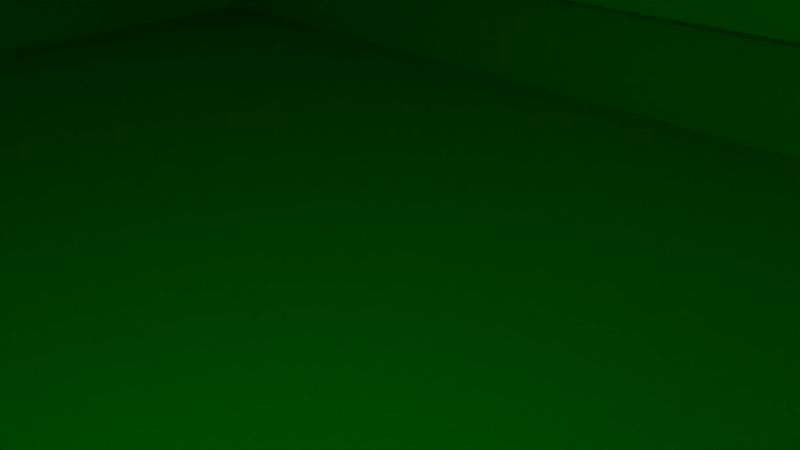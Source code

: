 # Source: contenedor1.blend  (saved by Blender 2.72.0; exported with 4.5.12 LTS)
import bpy
from mathutils import Matrix  # noqa: F401  (used for matrix-valued properties, if any)

bpy.ops.wm.read_factory_settings(use_empty=True)
scene = bpy.context.scene
scene.name = 'Scene'

# ---- collections
col_collection_1 = bpy.data.collections.new('Collection 1'); scene.collection.children.link(col_collection_1)

# ---- materials (node trees are filled in below, after node groups)
mat_material_001 = bpy.data.materials.new('Material.001')
mat_material_001.alpha_threshold = 0.0
mat_material_001.use_transparent_shadow = False
mat_material_001.roughness = 0.5
mat_material_001.specular_intensity = 0.1667
mat_material_001.line_color = (0.0, 0.0, 0.0, 1.0)
mat_material = bpy.data.materials.new('Material')
mat_material.alpha_threshold = 0.0
mat_material.use_transparent_shadow = False
mat_material.diffuse_color = (0.0, 0.8, 0.005141, 1.0)
mat_material.specular_color = (0.02359, 1.0, 0.0)
mat_material.roughness = 0.5
mat_material.specular_intensity = 0.1085
mat_material.line_color = (0.0, 0.0, 0.0, 1.0)
mat_material_003 = bpy.data.materials.new('Material.003')
mat_material_003.alpha_threshold = 0.0
mat_material_003.use_transparent_shadow = False
mat_material_003.roughness = 0.5
mat_material_003.specular_intensity = 0.1349
mat_material_003.line_color = (0.0, 0.0, 0.0, 1.0)
mat_material_004 = bpy.data.materials.new('Material.004')
mat_material_004.alpha_threshold = 0.0
mat_material_004.use_transparent_shadow = False
mat_material_004.roughness = 0.5
mat_material_004.specular_intensity = 0.0
mat_material_004.line_color = (0.0, 0.0, 0.0, 1.0)
mat_material_002 = bpy.data.materials.new('Material.002')
mat_material_002.alpha_threshold = 0.0
mat_material_002.use_transparent_shadow = False
mat_material_002.roughness = 0.5
mat_material_002.specular_intensity = 0.1032
mat_material_002.line_color = (0.0, 0.0, 0.0, 1.0)

# ---- material node trees

# ---- world
world_world = bpy.data.worlds.new('World'); scene.world = world_world
world_world.color = (0.05088, 0.05088, 0.05088)
world_world.use_sun_shadow = False
world_world.sun_shadow_jitter_overblur = 0.0
world_world.cycles.sampling_method = 'MANUAL'
world_world.cycles.sample_map_resolution = 256

# ---- cameras
cam_camera = bpy.data.cameras.new('Camera')
cam_camera.clip_end = 100.0
cam_camera.lens = 35.0
cam_camera.sensor_width = 32.0
cam_camera.sensor_height = 18.0
cam_camera.ortho_scale = 7.314
cam_camera.dof.focus_distance = 0.0
cam_camera.dof.aperture_fstop = 128.0

# ---- lights
light_point_006 = bpy.data.lights.new('Point.006', 'POINT')
light_point_006.transmission_factor = 0.0
light_point_006.energy = 100.0
light_point_006.shadow_buffer_clip_start = 0.5
light_point_006.shadow_soft_size = 0.1
light_point_006.shadow_maximum_resolution = 0.006
light_point_006.use_absolute_resolution = True
light_point_006.cycles.use_multiple_importance_sampling = False
light_point_005 = bpy.data.lights.new('Point.005', 'POINT')
light_point_005.transmission_factor = 0.0
light_point_005.energy = 100.0
light_point_005.shadow_buffer_clip_start = 0.5
light_point_005.shadow_soft_size = 0.1
light_point_005.shadow_maximum_resolution = 0.006
light_point_005.use_absolute_resolution = True
light_point_005.cycles.use_multiple_importance_sampling = False
light_point_004 = bpy.data.lights.new('Point.004', 'POINT')
light_point_004.transmission_factor = 0.0
light_point_004.energy = 100.0
light_point_004.shadow_buffer_clip_start = 0.5
light_point_004.shadow_soft_size = 0.1
light_point_004.shadow_maximum_resolution = 0.006
light_point_004.use_absolute_resolution = True
light_point_004.cycles.use_multiple_importance_sampling = False
light_point_003 = bpy.data.lights.new('Point.003', 'POINT')
light_point_003.transmission_factor = 0.0
light_point_003.energy = 100.0
light_point_003.shadow_buffer_clip_start = 0.5
light_point_003.shadow_soft_size = 0.1
light_point_003.shadow_maximum_resolution = 0.006
light_point_003.use_absolute_resolution = True
light_point_003.cycles.use_multiple_importance_sampling = False
light_point_002 = bpy.data.lights.new('Point.002', 'POINT')
light_point_002.transmission_factor = 0.0
light_point_002.energy = 100.0
light_point_002.shadow_buffer_clip_start = 0.5
light_point_002.shadow_soft_size = 0.1
light_point_002.shadow_maximum_resolution = 0.006
light_point_002.use_absolute_resolution = True
light_point_002.cycles.use_multiple_importance_sampling = False
light_point_001 = bpy.data.lights.new('Point.001', 'POINT')
light_point_001.transmission_factor = 0.0
light_point_001.energy = 100.0
light_point_001.shadow_buffer_clip_start = 0.5
light_point_001.shadow_soft_size = 0.1
light_point_001.shadow_maximum_resolution = 0.006
light_point_001.use_absolute_resolution = True
light_point_001.cycles.use_multiple_importance_sampling = False
light_point = bpy.data.lights.new('Point', 'POINT')
light_point.transmission_factor = 0.0
light_point.energy = 100.0
light_point.shadow_buffer_clip_start = 0.5
light_point.shadow_soft_size = 0.1
light_point.shadow_maximum_resolution = 0.006
light_point.use_absolute_resolution = True
light_point.cycles.use_multiple_importance_sampling = False
light_lamp = bpy.data.lights.new('Lamp', 'POINT')
light_lamp.transmission_factor = 0.0
light_lamp.cutoff_distance = 30.0
light_lamp.energy = 100.0
light_lamp.shadow_buffer_clip_start = 1.001
light_lamp.shadow_soft_size = 0.1
light_lamp.shadow_maximum_resolution = 0.006
light_lamp.use_absolute_resolution = True
light_lamp.cycles.use_multiple_importance_sampling = False

# ---- meshes
me_cube_000 = bpy.data.meshes.new('Cube.000')
me_cube_000.from_pydata([(-13.83, -9.916, 0.115), (-13.83, 9.686, 0.115), (13.83, 9.686, 0.115), (13.83, -9.916, 0.115), (-1.554e-08, 9.686, 0.115), (-1.554e-08, -9.916, 0.115), (-13.83, -9.913, -5.336), (-13.83, 8.888, -5.336), (13.83, 8.888, -5.336), (13.83, -9.913, -5.336), (-1.554e-08, 8.888, -5.336), (-6.914, 9.686, 0.115), (6.914, 9.686, 0.115), (-1.554e-08, -9.913, -5.336), (6.914, -9.916, 0.115), (-6.914, -9.916, 0.115), (6.914, 8.888, -5.336), (-6.914, -9.913, -5.336), (-6.914, 8.888, -5.336), (6.914, -9.913, -5.336), (-13.83, -11.14, 0.114), (-13.83, 10.9, 0.09884), (13.83, 10.9, 0.09884), (13.83, -11.14, 0.114), (-1.554e-08, 10.9, 0.09884), (-1.554e-08, -11.14, 0.114), (-13.83, -11.14, -5.337), (-13.83, 10.1, -5.352), (13.83, 10.1, -5.352), (13.83, -11.14, -5.337), (-1.554e-08, 10.1, -5.352), (-6.914, 10.9, 0.09884), (6.914, 10.9, 0.09884), (-1.554e-08, -11.14, -5.337), (6.914, -11.14, 0.114), (-6.914, -11.14, 0.114), (6.914, 10.1, -5.352), (-6.914, -11.14, -5.337), (-6.914, 10.1, -5.352), (6.914, -11.14, -5.337), (-13.83, -9.908, -12.95), (-13.83, 7.774, -12.95), (13.83, 7.774, -12.95), (13.83, -9.908, -12.95), (-13.83, -9.385, 11.02), (-13.83, 10.74, 11.02), (13.83, 10.74, 11.02), (13.83, -9.385, 11.02), (-13.83, -9.909, -10.79), (-13.83, 8.091, -10.79), (13.83, 8.091, -10.79), (13.83, -9.909, -10.79), (-15.45, -10.95, -13.08), (-15.45, 8.8, -13.08), (15.45, 8.8, -13.08), (15.45, -10.95, -13.08), (-15.45, -10.95, -10.66), (-15.45, 9.154, -10.66), (15.45, 9.154, -10.66), (15.45, -10.95, -10.66), (-13.83, -9.916, 0.115), (-13.83, 0.6786, 11.02), (-6.586e-08, 10.74, 11.02), (13.83, 0.6786, 11.02), (-6.586e-08, -9.385, 11.02), (-13.83, 9.686, 0.115), (13.83, 9.686, 0.115), (13.83, -9.916, 0.115), (-13.83, -0.909, -10.79), (-2.525e-08, 8.091, -10.79), (13.83, -0.909, -10.79), (-2.525e-08, -9.909, -10.79), (-4.636e-08, 0.6786, 0.5472), (-13.83, -0.1152, 0.115), (-4.555e-08, 9.686, 0.115), (13.83, -0.1152, 0.115), (-4.555e-08, -9.916, 0.115), (-13.83, -9.488, 5.566), (-13.83, 5.71, 11.02), (6.914, 10.74, 11.02), (13.83, -4.353, 11.02), (-6.914, -9.385, 11.02), (-13.83, 10.05, 5.566), (13.83, 10.05, 5.566), (13.83, -9.488, 5.566), (-13.83, -5.409, -10.79), (-6.914, 8.091, -10.79), (13.83, 3.591, -10.79), (6.914, -9.909, -10.79), (-13.83, -9.913, -5.336), (-13.83, -4.353, 11.02), (-6.914, 10.74, 11.02), (13.83, 5.71, 11.02), (6.914, -9.385, 11.02), (-13.83, 8.888, -5.336), (13.83, 8.888, -5.336), (13.83, -9.913, -5.336), (-13.83, 3.591, -10.79), (6.914, 8.091, -10.79), (13.83, -5.409, -10.79), (-6.914, -9.909, -10.79), (-4.636e-08, -7.566, 0.5472), (10.75, 0.6786, 0.5472), (-4.636e-08, 8.923, 0.5472), (-10.75, 0.6786, 0.5472), (-13.83, -0.5121, -5.336), (-13.83, 0.2817, 5.566), (-13.83, -5.016, 0.115), (-13.83, 4.785, 0.115), (-3.54e-08, 8.888, -5.336), (-5.57e-08, 10.05, 5.566), (-6.914, 9.686, 0.115), (6.914, 9.686, 0.115), (13.83, -0.5121, -5.336), (13.83, 0.2817, 5.566), (13.83, 4.785, 0.115), (13.83, -5.016, 0.115), (-3.54e-08, -9.913, -5.336), (-5.57e-08, -9.488, 5.566), (6.914, -9.916, 0.115), (-6.914, -9.916, 0.115), (10.75, -7.566, 0.5472), (-13.83, 4.188, -5.336), (6.914, 8.888, -5.336), (13.83, -5.212, -5.336), (-6.914, -9.913, -5.336), (10.75, 8.923, 0.5472), (-10.75, 8.923, 0.5472), (-10.75, -7.566, 0.5472), (-13.83, -5.212, -5.336), (-13.83, -4.819, 5.566), (-13.83, 5.383, 5.566), (-6.914, 8.888, -5.336), (-6.914, 10.05, 5.566), (6.914, 10.05, 5.566), (13.83, 4.188, -5.336), (13.83, 5.383, 5.566), (13.83, -4.819, 5.566), (6.914, -9.913, -5.336), (6.914, -9.488, 5.566), (-6.914, -9.488, 5.566), (-12.15, -8.165, 11.02), (-12.15, 9.522, 11.02), (12.15, 9.522, 11.02), (12.15, -8.165, 11.02), (-12.15, 0.6786, 11.02), (-6.586e-08, 9.522, 11.02), (12.15, 0.6786, 11.02), (-6.586e-08, -8.165, 11.02), (-12.15, 5.101, 11.02), (6.076, 9.522, 11.02), (12.15, -3.743, 11.02), (-6.076, -8.165, 11.02), (-12.15, -3.743, 11.02), (-6.076, 9.522, 11.02), (12.15, 5.101, 11.02), (6.076, -8.165, 11.02), (-10.75, 4.801, 0.5472), (5.377, 8.923, 0.5472), (10.75, -3.444, 0.5472), (-5.377, -7.566, 0.5472), (-10.75, -3.444, 0.5472), (-5.377, 8.923, 0.5472), (10.75, 4.801, 0.5472), (5.377, -7.566, 0.5472), (-5.377, 0.6786, 0.5472), (5.377, 0.6786, 0.5472), (-4.636e-08, -3.444, 0.5472), (-4.636e-08, 4.801, 0.5472), (-5.377, 4.801, 0.5472), (-5.377, -3.444, 0.5472), (5.377, -3.444, 0.5472), (5.377, 4.801, 0.5472), (14.79, 11.44, 11.09), (-14.79, 11.44, 11.09), (14.79, 10.81, 13.34), (-14.79, 10.81, 13.34), (14.79, 9.798, 15.41), (-14.79, 9.798, 15.41), (14.79, 8.434, 17.23), (-14.79, 8.434, 17.23), (14.79, 6.772, 18.72), (-14.79, 6.772, 18.72), (14.79, 4.876, 19.83), (-14.79, 4.876, 19.83), (14.79, 2.818, 20.51), (-14.79, 2.818, 20.51), (14.79, 0.6786, 20.74), (-14.79, 0.6786, 20.74), (14.79, -1.461, 20.51), (-14.79, -1.461, 20.51), (14.79, -3.519, 19.83), (-14.79, -3.519, 19.83), (14.79, -5.415, 18.72), (-14.79, -5.415, 18.72), (14.79, -7.077, 17.23), (-14.79, -7.077, 17.23), (14.79, -8.441, 15.41), (-14.79, -8.441, 15.41), (14.79, -9.454, 13.34), (-14.79, -9.454, 13.34), (14.79, -10.08, 11.09), (-14.79, -10.08, 11.09), (14.79, 10.33, 10.73), (-14.79, 10.33, 10.73), (14.79, 9.748, 12.86), (-14.79, 9.748, 12.86), (14.79, 8.841, 14.71), (-14.79, 8.841, 14.71), (14.79, 7.62, 16.34), (-14.79, 7.62, 16.34), (14.79, 6.132, 17.67), (-14.79, 6.132, 17.67), (14.79, 4.435, 18.66), (-14.79, 4.435, 18.66), (14.79, 2.594, 19.27), (-14.79, 2.594, 19.27), (14.79, 0.6786, 19.48), (-14.79, 0.6786, 19.48), (14.79, -1.236, 19.27), (-14.79, -1.236, 19.27), (14.79, -3.078, 18.66), (-14.79, -3.078, 18.66), (14.79, -4.775, 17.67), (-14.79, -4.775, 17.67), (14.79, -6.263, 16.34), (-14.79, -6.263, 16.34), (14.79, -7.483, 14.71), (-14.79, -7.483, 14.71), (14.79, -8.391, 12.86), (-14.79, -8.391, 12.86), (14.79, -8.977, 10.73), (-14.79, -8.977, 10.73), (14.79, 12.62, 11.09), (-14.79, 12.62, 11.09), (14.79, 11.92, 13.34), (-14.79, 11.92, 13.34), (14.79, -10.57, 13.34), (-14.79, -10.57, 13.34), (14.79, -11.26, 11.09), (-14.79, -11.26, 11.09), (19.38, 2.592, -3.866), (15.62, 2.592, -3.866), (15.62, 2.515, -4.646), (19.38, 2.515, -4.646), (15.62, 2.287, -5.395), (19.38, 2.287, -5.395), (15.62, 1.918, -6.086), (19.38, 1.918, -6.086), (15.62, 1.421, -6.691), (19.38, 1.421, -6.691), (15.62, 0.8161, -7.188), (19.38, 0.8161, -7.188), (15.62, 0.1254, -7.557), (19.38, 0.1254, -7.557), (15.62, -0.624, -7.784), (19.38, -0.624, -7.784), (15.62, -1.403, -7.861), (19.38, -1.403, -7.861), (15.62, -2.183, -7.784), (19.38, -2.183, -7.784), (15.62, -2.932, -7.557), (19.38, -2.932, -7.557), (15.62, -3.623, -7.188), (19.38, -3.623, -7.188), (15.62, -4.228, -6.691), (19.38, -4.228, -6.691), (15.62, -4.725, -6.086), (19.38, -4.725, -6.086), (15.62, -5.094, -5.395), (19.38, -5.094, -5.395), (15.62, -5.322, -4.646), (19.38, -5.322, -4.646), (15.62, -5.398, -3.866), (19.38, -5.398, -3.866), (15.62, -5.322, -3.087), (19.38, -5.322, -3.087), (15.62, -5.094, -2.337), (19.38, -5.094, -2.337), (15.62, -4.725, -1.647), (19.38, -4.725, -1.647), (15.62, -4.228, -1.041), (19.38, -4.228, -1.041), (15.62, -3.623, -0.5444), (19.38, -3.623, -0.5444), (15.62, -2.932, -0.1753), (19.38, -2.932, -0.1753), (15.62, -2.183, 0.05207), (19.38, -2.183, 0.05208), (15.62, -1.403, 0.1288), (19.38, -1.403, 0.1288), (15.62, -0.624, 0.05207), (19.38, -0.624, 0.05207), (15.62, 0.1254, -0.1753), (19.38, 0.1254, -0.1753), (15.62, 0.8161, -0.5444), (19.38, 0.8161, -0.5444), (15.62, 1.421, -1.041), (19.38, 1.421, -1.041), (15.62, 1.918, -1.647), (19.38, 1.918, -1.647), (15.62, 2.287, -2.337), (19.38, 2.287, -2.337), (15.62, 2.515, -3.087), (19.38, 2.515, -3.087), (19.38, 1.29, -3.866), (19.38, 1.238, -4.392), (19.38, 1.085, -4.897), (19.38, 0.8357, -5.362), (19.38, 0.5008, -5.77), (19.38, 0.09273, -6.105), (19.38, -0.3729, -6.354), (19.38, -0.878, -6.507), (19.38, -1.403, -6.559), (19.38, -1.929, -6.507), (19.38, -2.434, -6.354), (19.38, -2.9, -6.105), (19.38, -3.308, -5.77), (19.38, -3.643, -5.362), (19.38, -3.891, -4.897), (19.38, -4.045, -4.392), (19.38, -4.096, -3.866), (19.38, -4.045, -3.341), (19.38, -3.891, -2.836), (19.38, -3.643, -2.37), (19.38, -3.308, -1.962), (19.38, -2.9, -1.627), (19.38, -2.434, -1.378), (19.38, -1.929, -1.225), (19.38, -1.403, -1.173), (19.38, -0.878, -1.225), (19.38, -0.3729, -1.378), (19.38, 0.09273, -1.627), (19.38, 0.5008, -1.962), (19.38, 0.8357, -2.37), (19.38, 1.085, -2.836), (19.38, 1.238, -3.341), (20.41, 1.29, -3.866), (20.41, 1.238, -4.392), (20.41, 1.085, -4.897), (20.41, 0.8357, -5.362), (20.41, 0.5008, -5.77), (20.41, 0.09273, -6.105), (20.41, -0.3729, -6.354), (20.41, -0.878, -6.507), (20.41, -1.403, -6.559), (20.41, -1.929, -6.507), (20.41, -2.434, -6.354), (20.41, -2.9, -6.105), (20.41, -3.308, -5.77), (20.41, -3.643, -5.362), (20.41, -3.891, -4.897), (20.41, -4.045, -4.392), (20.41, -4.096, -3.866), (20.41, -4.045, -3.341), (20.41, -3.891, -2.836), (20.41, -3.643, -2.37), (20.41, -3.308, -1.962), (20.41, -2.9, -1.627), (20.41, -2.434, -1.378), (20.41, -1.929, -1.225), (20.41, -1.403, -1.173), (20.41, -0.878, -1.225), (20.41, -0.3729, -1.378), (20.41, 0.09273, -1.627), (20.41, 0.5008, -1.962), (20.41, 0.8357, -2.37), (20.41, 1.085, -2.836), (20.41, 1.238, -3.341), (-19.38, 2.592, -3.866), (-15.62, 2.592, -3.866), (-15.62, 2.515, -4.646), (-19.38, 2.515, -4.646), (-15.62, 2.287, -5.395), (-19.38, 2.288, -5.395), (-15.62, 1.918, -6.086), (-19.38, 1.918, -6.086), (-15.62, 1.421, -6.691), (-19.38, 1.421, -6.691), (-15.62, 0.8161, -7.188), (-19.38, 0.8161, -7.188), (-15.62, 0.1254, -7.557), (-19.38, 0.1254, -7.557), (-15.62, -0.624, -7.784), (-19.38, -0.624, -7.784), (-15.62, -1.403, -7.861), (-19.38, -1.403, -7.861), (-15.62, -2.183, -7.784), (-19.38, -2.183, -7.784), (-15.62, -2.932, -7.557), (-19.38, -2.932, -7.557), (-15.62, -3.623, -7.188), (-19.38, -3.623, -7.188), (-15.62, -4.228, -6.691), (-19.38, -4.228, -6.691), (-15.62, -4.725, -6.086), (-19.38, -4.725, -6.086), (-15.62, -5.094, -5.395), (-19.38, -5.094, -5.395), (-15.62, -5.322, -4.646), (-19.38, -5.322, -4.646), (-15.62, -5.398, -3.866), (-19.38, -5.398, -3.866), (-15.62, -5.322, -3.087), (-19.38, -5.322, -3.087), (-15.62, -5.094, -2.337), (-19.38, -5.094, -2.337), (-15.62, -4.725, -1.647), (-19.38, -4.725, -1.647), (-15.62, -4.228, -1.041), (-19.38, -4.228, -1.041), (-15.62, -3.623, -0.5444), (-19.38, -3.623, -0.5444), (-15.62, -2.932, -0.1753), (-19.38, -2.932, -0.1753), (-15.62, -2.183, 0.05208), (-19.38, -2.183, 0.05208), (-15.62, -1.403, 0.1288), (-19.38, -1.403, 0.1288), (-15.62, -0.624, 0.05208), (-19.38, -0.624, 0.05208), (-15.62, 0.1254, -0.1753), (-19.38, 0.1254, -0.1753), (-15.62, 0.8161, -0.5444), (-19.38, 0.8161, -0.5444), (-15.62, 1.421, -1.041), (-19.38, 1.421, -1.041), (-15.62, 1.918, -1.647), (-19.38, 1.918, -1.647), (-15.62, 2.287, -2.337), (-19.38, 2.288, -2.337), (-15.62, 2.515, -3.087), (-19.38, 2.515, -3.087), (-19.38, 1.29, -3.866), (-19.38, 1.238, -4.392), (-19.38, 1.085, -4.897), (-19.38, 0.8357, -5.362), (-19.38, 0.5008, -5.77), (-19.38, 0.09273, -6.105), (-19.38, -0.3729, -6.354), (-19.38, -0.878, -6.507), (-19.38, -1.403, -6.559), (-19.38, -1.929, -6.507), (-19.38, -2.434, -6.354), (-19.38, -2.9, -6.105), (-19.38, -3.308, -5.77), (-19.38, -3.643, -5.362), (-19.38, -3.891, -4.897), (-19.38, -4.045, -4.392), (-19.38, -4.096, -3.866), (-19.38, -4.045, -3.341), (-19.38, -3.891, -2.836), (-19.38, -3.643, -2.37), (-19.38, -3.308, -1.962), (-19.38, -2.9, -1.627), (-19.38, -2.434, -1.378), (-19.38, -1.929, -1.225), (-19.38, -1.403, -1.173), (-19.38, -0.878, -1.225), (-19.38, -0.3728, -1.378), (-19.38, 0.09274, -1.627), (-19.38, 0.5008, -1.962), (-19.38, 0.8357, -2.37), (-19.38, 1.085, -2.836), (-19.38, 1.238, -3.341), (-20.41, 1.29, -3.866), (-20.41, 1.238, -4.392), (-20.41, 1.085, -4.897), (-20.41, 0.8357, -5.362), (-20.41, 0.5008, -5.77), (-20.41, 0.09273, -6.105), (-20.41, -0.3729, -6.354), (-20.41, -0.878, -6.507), (-20.41, -1.403, -6.559), (-20.41, -1.929, -6.507), (-20.41, -2.434, -6.354), (-20.41, -2.9, -6.105), (-20.41, -3.308, -5.77), (-20.41, -3.643, -5.362), (-20.41, -3.891, -4.897), (-20.41, -4.045, -4.392), (-20.41, -4.096, -3.866), (-20.41, -4.045, -3.341), (-20.41, -3.891, -2.836), (-20.41, -3.643, -2.37), (-20.41, -3.308, -1.962), (-20.41, -2.9, -1.627), (-20.41, -2.434, -1.378), (-20.41, -1.929, -1.225), (-20.41, -1.403, -1.173), (-20.41, -0.878, -1.225), (-20.41, -0.3728, -1.378), (-20.41, 0.09274, -1.627), (-20.41, 0.5008, -1.962), (-20.41, 0.8357, -2.37), (-20.41, 1.085, -2.836), (-20.41, 1.238, -3.341), (13.86, 6.758, 17.94), (13.86, -5.511, 17.94), (16.47, -5.511, 17.94), (16.47, 6.758, 17.94), (13.86, 5.042, -5.606), (13.86, -6.839, -5.775), (16.47, -6.839, -5.775), (16.47, 5.042, -5.606), (13.86, 9.585, 14.66), (13.86, 10.01, 10.8), (13.86, 7.624, 0.2813), (13.86, -6.674, -0.6014), (13.86, -8.441, 10.72), (13.86, -8.338, 14.66), (16.47, -6.674, -0.6014), (16.47, -8.441, 10.72), (16.47, -8.338, 14.66), (16.47, 7.624, 0.2813), (16.47, 10.01, 10.8), (16.47, 9.585, 14.66), (13.86, 2.212, -8.667), (13.86, -1.444, -9.742), (13.86, -5.101, -8.667), (13.86, -2.444, 19.47), (13.86, 0.6236, 19.81), (13.86, 3.691, 19.47), (16.47, -5.101, -8.667), (16.47, -1.444, -9.742), (16.47, 2.212, -8.667), (16.47, 3.691, 19.47), (16.47, 0.6236, 19.81), (16.47, -2.444, 19.47), (13.86, -4.288, 0.2813), (13.86, 0.6236, 0.2813), (13.86, 5.535, 0.2813), (13.86, -4.288, 10.8), (13.86, 0.6236, 10.8), (13.86, 5.535, 10.8), (13.86, -3.857, 14.66), (13.86, 0.6236, 14.66), (13.86, 5.104, 14.66), (16.47, 5.535, 0.2813), (16.47, 0.6236, 0.2813), (16.47, -4.288, 0.2813), (16.47, 5.535, 10.8), (16.47, 0.8761, 10.8), (16.47, -4.288, 10.8), (13.86, -3.272, -9.204), (13.86, -0.91, 19.64), (16.47, -3.272, -9.204), (16.47, -0.91, 19.64), (13.86, -1.832, 0.2813), (13.86, -1.832, 10.8), (13.86, -1.617, 14.66), (16.47, -1.832, 0.2813), (16.47, -1.832, 10.8), (18.6, -4.668, 16.92), (18.6, 5.703, 16.92), (18.6, -7.196, 12.12), (18.6, -7.058, 14.14), (18.6, 8.452, 12.12), (18.6, 8.093, 14.14), (18.6, -1.478, -8.885), (18.6, 3.11, 18.21), (18.6, 0.5176, 18.5), (18.6, -2.075, 18.21), (18.6, 0.3688, 0.2495), (18.6, 4.669, 12.12), (18.6, 0.5176, 12.12), (18.6, -3.634, 12.12), (18.6, 4.305, 14.14), (18.6, 0.5176, 14.14), (18.6, -3.27, 14.14), (18.6, -3.024, -8.43), (18.6, -0.7789, 18.35), (18.6, -1.575, 0.2495), (18.6, -1.558, 12.12), (18.6, -1.376, 14.14), (13.86, 8.701, 5.032), (13.86, -7.179, 5.662), (16.47, -7.179, 5.662), (16.47, 8.701, 5.032), (13.86, 5.535, 5.032), (13.86, 0.6236, 5.032), (13.86, -4.288, 5.032), (16.47, -4.288, 5.032), (16.47, 0.6236, 5.032), (16.47, 5.535, 5.032), (13.86, -1.832, 5.032), (16.47, -1.832, 5.032), (18.6, 0.436, 5.611), (18.6, -1.567, 5.611), (-13.86, 6.758, 17.94), (-13.86, -5.511, 17.94), (-16.47, -5.511, 17.94), (-16.47, 6.758, 17.94), (-13.86, 5.042, -5.606), (-13.86, -6.839, -5.775), (-16.47, -6.839, -5.775), (-16.47, 5.042, -5.606), (-13.86, 9.585, 14.66), (-13.86, 10.01, 10.8), (-13.86, 7.624, 0.2813), (-13.86, -6.674, -0.6014), (-13.86, -8.441, 10.72), (-13.86, -8.338, 14.66), (-16.47, -6.674, -0.6014), (-16.47, -8.441, 10.72), (-16.47, -8.338, 14.66), (-16.47, 7.624, 0.2813), (-16.47, 10.01, 10.8), (-16.47, 9.585, 14.66), (-13.86, 2.212, -8.667), (-13.86, -1.444, -9.742), (-13.86, -5.101, -8.667), (-13.86, -2.444, 19.47), (-13.86, 0.6236, 19.81), (-13.86, 3.691, 19.47), (-16.47, -5.101, -8.667), (-16.47, -1.444, -9.742), (-16.47, 2.212, -8.667), (-16.47, 3.691, 19.47), (-16.47, 0.6236, 19.81), (-16.47, -2.444, 19.47), (-13.86, -4.288, 0.2813), (-13.86, 0.6236, 0.2813), (-13.86, 5.535, 0.2813), (-13.86, -4.288, 10.8), (-13.86, 0.6236, 10.8), (-13.86, 5.535, 10.8), (-13.86, -3.857, 14.66), (-13.86, 0.6236, 14.66), (-13.86, 5.104, 14.66), (-16.47, 5.535, 0.2813), (-16.47, 0.6236, 0.2813), (-16.47, -4.288, 0.2813), (-16.47, 5.535, 10.8), (-16.47, 0.8761, 10.8), (-16.47, -4.288, 10.8), (-13.86, -3.272, -9.204), (-13.86, -0.91, 19.64), (-16.47, -3.272, -9.204), (-16.47, -0.91, 19.64), (-13.86, -1.832, 0.2813), (-13.86, -1.832, 10.8), (-13.86, -1.617, 14.66), (-16.47, -1.832, 0.2813), (-16.47, -1.832, 10.8), (-18.6, -4.668, 16.92), (-18.6, 5.703, 16.92), (-18.6, -7.196, 12.12), (-18.6, -7.058, 14.14), (-18.6, 8.452, 12.12), (-18.6, 8.093, 14.14), (-18.6, -1.478, -8.885), (-18.6, 3.11, 18.21), (-18.6, 0.5176, 18.5), (-18.6, -2.075, 18.21), (-18.6, 0.3688, 0.2495), (-18.6, 4.669, 12.12), (-18.6, 0.5176, 12.12), (-18.6, -3.634, 12.12), (-18.6, 4.305, 14.14), (-18.6, 0.5176, 14.14), (-18.6, -3.27, 14.14), (-18.6, -3.024, -8.43), (-18.6, -0.7789, 18.35), (-18.6, -1.575, 0.2495), (-18.6, -1.558, 12.12), (-18.6, -1.376, 14.14), (-13.86, 8.701, 5.032), (-13.86, -7.179, 5.662), (-16.47, -7.179, 5.662), (-16.47, 8.701, 5.032), (-13.86, 5.535, 5.032), (-13.86, 0.6236, 5.032), (-13.86, -4.288, 5.032), (-16.47, -4.288, 5.032), (-16.47, 0.6236, 5.032), (-16.47, 5.535, 5.032), (-13.86, -1.832, 5.032), (-16.47, -1.832, 5.032), (-18.6, 0.436, 5.611), (-18.6, -1.567, 5.611)], [], [(1, 11, 31, 21), (16, 10, 30, 36), (11, 4, 24, 31), (2, 8, 28, 22), (3, 14, 34, 23), (18, 7, 27, 38), (19, 9, 29, 39), (7, 1, 21, 27), (24, 32, 36, 30), (32, 22, 28, 36), (25, 35, 37, 33), (35, 20, 26, 37), (21, 31, 38, 27), (31, 24, 30, 38), (23, 34, 39, 29), (34, 25, 33, 39), (14, 5, 25, 34), (17, 13, 33, 37), (13, 19, 39, 33), (10, 18, 38, 30), (15, 0, 20, 35), (6, 17, 37, 26), (5, 15, 35, 25), (9, 3, 23, 29), (12, 2, 22, 32), (8, 16, 36, 28), (4, 12, 32, 24), (0, 6, 26, 20), (41, 40, 52, 53), (50, 87, 70, 99, 51, 59, 58), (43, 42, 54, 55), (51, 88, 71, 100, 48, 56, 59), (40, 41, 42, 43), (91, 45, 142, 154), (122, 94, 49, 97), (123, 95, 50, 98), (124, 96, 51, 99), (125, 89, 48, 100), (56, 57, 53, 52), (57, 58, 54, 53), (58, 59, 55, 54), (59, 56, 52, 55), (49, 86, 69, 98, 50, 58, 57), (48, 85, 68, 97, 49, 57, 56), (40, 43, 55, 52), (42, 41, 53, 54), (62, 91, 154, 146), (79, 62, 146, 150), (44, 81, 152, 141), (129, 105, 68, 85), (130, 106, 73, 107), (131, 82, 65, 108), (132, 109, 69, 86), (133, 110, 74, 111), (134, 83, 66, 112), (135, 113, 70, 87), (136, 114, 75, 115), (137, 84, 67, 116), (138, 117, 71, 88), (139, 118, 76, 119), (140, 77, 60, 120), (78, 61, 145, 149), (90, 44, 141, 153), (61, 90, 153, 145), (105, 122, 97, 68), (73, 108, 122, 105), (108, 65, 94, 122), (109, 123, 98, 69), (113, 124, 99, 70), (75, 116, 124, 113), (116, 67, 96, 124), (117, 125, 100, 71), (45, 78, 149, 142), (64, 93, 156, 148), (46, 79, 150, 143), (81, 64, 148, 152), (93, 47, 144, 156), (92, 46, 143, 155), (63, 92, 155, 147), (47, 80, 151, 144), (80, 63, 147, 151), (89, 129, 85, 48), (60, 107, 129, 89), (107, 73, 105, 129), (77, 130, 107, 60), (44, 90, 130, 77), (90, 61, 106, 130), (106, 131, 108, 73), (61, 78, 131, 106), (78, 45, 82, 131), (94, 132, 86, 49), (82, 133, 111, 65), (45, 91, 133, 82), (91, 62, 110, 133), (110, 134, 112, 74), (62, 79, 134, 110), (79, 46, 83, 134), (95, 135, 87, 50), (66, 115, 135, 95), (115, 75, 113, 135), (83, 136, 115, 66), (46, 92, 136, 83), (92, 63, 114, 136), (114, 137, 116, 75), (63, 80, 137, 114), (80, 47, 84, 137), (96, 138, 88, 51), (84, 139, 119, 67), (47, 93, 139, 84), (93, 64, 118, 139), (118, 140, 120, 76), (64, 81, 140, 118), (81, 44, 77, 140), (144, 151, 159, 121), (155, 143, 126, 163), (151, 147, 102, 159), (147, 155, 163, 102), (146, 154, 162, 103), (143, 150, 158, 126), (154, 142, 127, 162), (150, 146, 103, 158), (149, 145, 104, 157), (145, 153, 161, 104), (142, 149, 157, 127), (153, 141, 128, 161), (156, 144, 121, 164), (152, 148, 101, 160), (148, 156, 164, 101), (141, 152, 160, 128), (169, 162, 127, 157), (170, 165, 104, 161), (171, 166, 72, 167), (172, 158, 103, 168), (165, 169, 157, 104), (72, 168, 169, 165), (168, 103, 162, 169), (160, 170, 161, 128), (101, 167, 170, 160), (167, 72, 165, 170), (164, 171, 167, 101), (121, 159, 171, 164), (159, 102, 166, 171), (166, 172, 168, 72), (102, 163, 172, 166), (163, 126, 158, 172), (173, 174, 234, 233), (175, 176, 178, 177), (177, 178, 180, 179), (179, 180, 182, 181), (181, 182, 184, 183), (183, 184, 186, 185), (185, 186, 188, 187), (187, 188, 190, 189), (189, 190, 192, 191), (191, 192, 194, 193), (193, 194, 196, 195), (195, 196, 198, 197), (197, 198, 200, 199), (201, 199, 237, 239), (205, 206, 204, 203), (207, 208, 206, 205), (209, 210, 208, 207), (211, 212, 210, 209), (213, 214, 212, 211), (215, 216, 214, 213), (217, 218, 216, 215), (219, 220, 218, 217), (221, 222, 220, 219), (223, 224, 222, 221), (225, 226, 224, 223), (227, 228, 226, 225), (229, 230, 228, 227), (231, 232, 230, 229), (174, 173, 203, 204), (173, 175, 205, 203), (176, 174, 204, 206), (175, 177, 207, 205), (178, 176, 206, 208), (177, 179, 209, 207), (180, 178, 208, 210), (179, 181, 211, 209), (182, 180, 210, 212), (181, 183, 213, 211), (184, 182, 212, 214), (183, 185, 215, 213), (186, 184, 214, 216), (185, 187, 217, 215), (188, 186, 216, 218), (187, 189, 219, 217), (190, 188, 218, 220), (189, 191, 221, 219), (192, 190, 220, 222), (191, 193, 223, 221), (194, 192, 222, 224), (193, 195, 225, 223), (196, 194, 224, 226), (195, 197, 227, 225), (198, 196, 226, 228), (197, 199, 229, 227), (200, 198, 228, 230), (199, 201, 231, 229), (202, 200, 230, 232), (201, 202, 232, 231), (233, 234, 236, 235), (237, 238, 240, 239), (199, 200, 238, 237), (176, 175, 235, 236), (202, 201, 239, 240), (174, 176, 236, 234), (200, 202, 240, 238), (175, 173, 233, 235), (242, 241, 244, 243), (243, 244, 246, 245), (245, 246, 248, 247), (247, 248, 250, 249), (249, 250, 252, 251), (251, 252, 254, 253), (253, 254, 256, 255), (255, 256, 258, 257), (257, 258, 260, 259), (259, 260, 262, 261), (261, 262, 264, 263), (263, 264, 266, 265), (265, 266, 268, 267), (267, 268, 270, 269), (269, 270, 272, 271), (271, 272, 274, 273), (273, 274, 276, 275), (275, 276, 278, 277), (277, 278, 280, 279), (279, 280, 282, 281), (281, 282, 284, 283), (283, 284, 286, 285), (285, 286, 288, 287), (287, 288, 290, 289), (289, 290, 292, 291), (291, 292, 294, 293), (293, 294, 296, 295), (295, 296, 298, 297), (297, 298, 300, 299), (299, 300, 302, 301), (302, 300, 334, 335), (303, 304, 241, 242), (301, 302, 304, 303), (242, 243, 245, 247, 249, 251, 253, 255, 257, 259, 261, 263, 265, 267, 269, 271, 273, 275, 277, 279, 281, 283, 285, 287, 289, 291, 293, 295, 297, 299, 301, 303), (335, 334, 366, 367), (294, 292, 330, 331), (286, 284, 326, 327), (278, 276, 322, 323), (246, 244, 306, 307), (244, 241, 305, 306), (270, 268, 318, 319), (254, 252, 310, 311), (262, 260, 314, 315), (300, 298, 333, 334), (292, 290, 329, 330), (284, 282, 325, 326), (276, 274, 321, 322), (260, 258, 313, 314), (268, 266, 317, 318), (252, 250, 309, 310), (241, 304, 336, 305), (298, 296, 332, 333), (290, 288, 328, 329), (282, 280, 324, 325), (266, 264, 316, 317), (250, 248, 308, 309), (274, 272, 320, 321), (258, 256, 312, 313), (304, 302, 335, 336), (296, 294, 331, 332), (288, 286, 327, 328), (280, 278, 323, 324), (256, 254, 311, 312), (264, 262, 315, 316), (248, 246, 307, 308), (272, 270, 319, 320), (338, 337, 368, 367, 366, 365, 364, 363, 362, 361, 360, 359, 358, 357, 356, 355, 354, 353, 352, 351, 350, 349, 348, 347, 346, 345, 344, 343, 342, 341, 340, 339), (331, 330, 362, 363), (327, 326, 358, 359), (323, 322, 354, 355), (315, 314, 346, 347), (311, 310, 342, 343), (307, 306, 338, 339), (319, 318, 350, 351), (336, 335, 367, 368), (332, 331, 363, 364), (328, 327, 359, 360), (324, 323, 355, 356), (320, 319, 351, 352), (316, 315, 347, 348), (312, 311, 343, 344), (308, 307, 339, 340), (305, 336, 368, 337), (333, 332, 364, 365), (329, 328, 360, 361), (325, 324, 356, 357), (321, 320, 352, 353), (317, 316, 348, 349), (313, 312, 344, 345), (309, 308, 340, 341), (334, 333, 365, 366), (330, 329, 361, 362), (326, 325, 357, 358), (322, 321, 353, 354), (310, 309, 341, 342), (306, 305, 337, 338), (318, 317, 349, 350), (314, 313, 345, 346), (370, 371, 372, 369), (371, 373, 374, 372), (373, 375, 376, 374), (375, 377, 378, 376), (377, 379, 380, 378), (379, 381, 382, 380), (381, 383, 384, 382), (383, 385, 386, 384), (385, 387, 388, 386), (387, 389, 390, 388), (389, 391, 392, 390), (391, 393, 394, 392), (393, 395, 396, 394), (395, 397, 398, 396), (397, 399, 400, 398), (399, 401, 402, 400), (401, 403, 404, 402), (403, 405, 406, 404), (405, 407, 408, 406), (407, 409, 410, 408), (409, 411, 412, 410), (411, 413, 414, 412), (413, 415, 416, 414), (415, 417, 418, 416), (417, 419, 420, 418), (419, 421, 422, 420), (421, 423, 424, 422), (423, 425, 426, 424), (425, 427, 428, 426), (427, 429, 430, 428), (430, 463, 462, 428), (431, 370, 369, 432), (429, 431, 432, 430), (370, 431, 429, 427, 425, 423, 421, 419, 417, 415, 413, 411, 409, 407, 405, 403, 401, 399, 397, 395, 393, 391, 389, 387, 385, 383, 381, 379, 377, 375, 373, 371), (463, 495, 494, 462), (422, 459, 458, 420), (414, 455, 454, 412), (406, 451, 450, 404), (374, 435, 434, 372), (372, 434, 433, 369), (398, 447, 446, 396), (382, 439, 438, 380), (390, 443, 442, 388), (428, 462, 461, 426), (420, 458, 457, 418), (412, 454, 453, 410), (404, 450, 449, 402), (388, 442, 441, 386), (396, 446, 445, 394), (380, 438, 437, 378), (369, 433, 464, 432), (426, 461, 460, 424), (418, 457, 456, 416), (410, 453, 452, 408), (394, 445, 444, 392), (378, 437, 436, 376), (402, 449, 448, 400), (386, 441, 440, 384), (432, 464, 463, 430), (424, 460, 459, 422), (416, 456, 455, 414), (408, 452, 451, 406), (384, 440, 439, 382), (392, 444, 443, 390), (376, 436, 435, 374), (400, 448, 447, 398), (466, 467, 468, 469, 470, 471, 472, 473, 474, 475, 476, 477, 478, 479, 480, 481, 482, 483, 484, 485, 486, 487, 488, 489, 490, 491, 492, 493, 494, 495, 496, 465), (459, 491, 490, 458), (455, 487, 486, 454), (451, 483, 482, 450), (443, 475, 474, 442), (439, 471, 470, 438), (435, 467, 466, 434), (447, 479, 478, 446), (464, 496, 495, 463), (460, 492, 491, 459), (456, 488, 487, 455), (452, 484, 483, 451), (448, 480, 479, 447), (444, 476, 475, 443), (440, 472, 471, 439), (436, 468, 467, 435), (433, 465, 496, 464), (461, 493, 492, 460), (457, 489, 488, 456), (453, 485, 484, 452), (449, 481, 480, 448), (445, 477, 476, 444), (441, 473, 472, 440), (437, 469, 468, 436), (462, 494, 493, 461), (458, 490, 489, 457), (454, 486, 485, 453), (450, 482, 481, 449), (438, 470, 469, 437), (434, 466, 465, 433), (446, 478, 477, 445), (442, 474, 473, 441), (535, 510, 498, 520), (510, 513, 499, 498), (515, 516, 558, 557), (516, 505, 497, 500), (520, 498, 499, 528), (523, 503, 502, 519), (519, 502, 508, 529), (581, 576, 509, 532), (532, 509, 510, 535), (502, 503, 511, 508), (576, 577, 512, 509), (509, 512, 513, 510), (525, 504, 514, 538), (584, 578, 515, 541), (527, 547, 571, 561), (504, 501, 507, 514), (578, 575, 506, 515), (515, 506, 505, 516), (505, 537, 522, 497), (537, 536, 521, 522), (550, 535, 520, 545), (583, 542, 565, 587), (512, 543, 566, 555), (546, 524, 559, 570), (497, 522, 526, 500), (522, 521, 527, 526), (545, 520, 528, 547), (504, 525, 517, 501), (525, 524, 518, 517), (546, 523, 519, 544), (501, 517, 531, 507), (517, 518, 530, 531), (544, 519, 529, 548), (575, 579, 534, 506), (579, 580, 533, 534), (585, 581, 532, 549), (506, 534, 537, 505), (534, 533, 536, 537), (549, 532, 535, 550), (503, 523, 540, 511), (526, 527, 561, 560), (524, 525, 538, 539), (577, 582, 543, 512), (586, 551, 572, 588), (583, 584, 541, 542), (528, 499, 553, 562), (542, 541, 564, 565), (500, 526, 560, 554), (536, 550, 545, 521), (499, 513, 556, 553), (521, 545, 547, 527), (524, 546, 544, 518), (518, 544, 548, 530), (580, 585, 549, 533), (533, 549, 550, 536), (523, 546, 551, 540), (582, 586, 552, 543), (551, 546, 570, 572), (567, 558, 554, 560), (564, 557, 558, 567), (556, 569, 562, 553), (574, 568, 561, 571), (568, 567, 560, 561), (570, 559, 563, 572), (588, 587, 565, 573), (555, 566, 569, 556), (573, 565, 568, 574), (565, 564, 567, 568), (569, 574, 571, 562), (566, 573, 574, 569), (547, 528, 562, 571), (513, 512, 555, 556), (541, 515, 557, 564), (516, 500, 554, 558), (524, 539, 563, 559), (543, 552, 573, 566), (529, 508, 576, 581), (508, 511, 577, 576), (538, 514, 578, 584), (514, 507, 575, 578), (539, 583, 587, 563), (507, 531, 579, 575), (531, 530, 580, 579), (548, 529, 581, 585), (511, 540, 582, 577), (552, 586, 588, 573), (539, 538, 584, 583), (530, 548, 585, 580), (540, 551, 586, 582), (572, 563, 587, 588), (627, 612, 590, 602), (602, 590, 591, 605), (607, 649, 650, 608), (608, 592, 589, 597), (612, 620, 591, 590), (615, 611, 594, 595), (611, 621, 600, 594), (673, 624, 601, 668), (624, 627, 602, 601), (594, 600, 603, 595), (668, 601, 604, 669), (601, 602, 605, 604), (617, 630, 606, 596), (676, 633, 607, 670), (619, 653, 663, 639), (596, 606, 599, 593), (670, 607, 598, 667), (607, 608, 597, 598), (597, 589, 614, 629), (629, 614, 613, 628), (642, 637, 612, 627), (675, 679, 657, 634), (604, 647, 658, 635), (638, 662, 651, 616), (589, 592, 618, 614), (614, 618, 619, 613), (637, 639, 620, 612), (596, 593, 609, 617), (617, 609, 610, 616), (638, 636, 611, 615), (593, 599, 623, 609), (609, 623, 622, 610), (636, 640, 621, 611), (667, 598, 626, 671), (671, 626, 625, 672), (677, 641, 624, 673), (598, 597, 629, 626), (626, 629, 628, 625), (641, 642, 627, 624), (595, 603, 632, 615), (618, 652, 653, 619), (616, 631, 630, 617), (669, 604, 635, 674), (678, 680, 664, 643), (675, 634, 633, 676), (620, 654, 645, 591), (634, 657, 656, 633), (592, 646, 652, 618), (628, 613, 637, 642), (591, 645, 648, 605), (613, 619, 639, 637), (616, 610, 636, 638), (610, 622, 640, 636), (672, 625, 641, 677), (625, 628, 642, 641), (615, 632, 643, 638), (674, 635, 644, 678), (643, 664, 662, 638), (659, 652, 646, 650), (656, 659, 650, 649), (648, 645, 654, 661), (666, 663, 653, 660), (660, 653, 652, 659), (662, 664, 655, 651), (680, 665, 657, 679), (647, 648, 661, 658), (665, 666, 660, 657), (657, 660, 659, 656), (661, 654, 663, 666), (658, 661, 666, 665), (639, 663, 654, 620), (605, 648, 647, 604), (633, 656, 649, 607), (608, 650, 646, 592), (616, 651, 655, 631), (635, 658, 665, 644), (621, 673, 668, 600), (600, 668, 669, 603), (630, 676, 670, 606), (606, 670, 667, 599), (631, 655, 679, 675), (599, 667, 671, 623), (623, 671, 672, 622), (640, 677, 673, 621), (603, 669, 674, 632), (644, 665, 680, 678), (631, 675, 676, 630), (622, 672, 677, 640), (632, 674, 678, 643), (664, 680, 679, 655)])
me_cube_000.polygons.foreach_set('material_index', [0, 0, 0, 0, 0, 0, 0, 0, 0, 0, 0, 0, 0, 0, 0, 0, 0, 0, 0, 0, 0, 0, 0, 0, 0, 0, 0, 0, 1, 1, 1, 1, 1, 1, 1, 1, 1, 1, 1, 1, 1, 1, 1, 1, 1, 1, 1, 1, 1, 1, 1, 1, 1, 1, 1, 1, 1, 1, 1, 1, 1, 1, 1, 1, 1, 1, 1, 1, 1, 1, 1, 1, 1, 1, 1, 1, 1, 1, 1, 1, 1, 1, 1, 1, 1, 1, 1, 1, 1, 1, 1, 1, 1, 1, 1, 1, 1, 1, 1, 1, 1, 1, 1, 1, 1, 1, 1, 1, 1, 1, 1, 1, 1, 1, 1, 1, 1, 1, 1, 1, 1, 1, 1, 1, 1, 1, 1, 1, 1, 1, 1, 1, 1, 1, 1, 1, 1, 1, 1, 1, 1, 1, 1, 1, 1, 2, 2, 2, 2, 2, 2, 2, 2, 2, 2, 2, 2, 2, 2, 2, 2, 2, 2, 2, 2, 2, 2, 2, 2, 2, 2, 2, 2, 2, 2, 2, 2, 2, 2, 2, 2, 2, 2, 2, 2, 2, 2, 2, 2, 2, 2, 2, 2, 2, 2, 2, 2, 2, 2, 2, 2, 2, 2, 2, 2, 2, 2, 2, 2, 2, 2, 3, 3, 3, 3, 3, 3, 3, 3, 3, 3, 3, 3, 3, 3, 3, 3, 3, 3, 3, 3, 3, 3, 3, 3, 3, 3, 3, 3, 3, 3, 3, 3, 3, 3, 3, 3, 3, 3, 3, 3, 3, 3, 3, 3, 3, 3, 3, 3, 3, 3, 3, 3, 3, 3, 3, 3, 3, 3, 3, 3, 3, 3, 3, 3, 3, 3, 3, 3, 3, 3, 3, 3, 3, 3, 3, 3, 3, 3, 3, 3, 3, 3, 3, 3, 3, 3, 3, 3, 3, 3, 3, 3, 3, 3, 3, 3, 3, 3, 3, 3, 3, 3, 3, 3, 3, 3, 3, 3, 3, 3, 3, 3, 3, 3, 3, 3, 3, 3, 3, 3, 3, 3, 3, 3, 3, 3, 3, 3, 3, 3, 3, 3, 3, 3, 3, 3, 3, 3, 3, 3, 3, 3, 3, 3, 3, 3, 3, 3, 3, 3, 3, 3, 3, 3, 3, 3, 3, 3, 3, 3, 3, 3, 3, 3, 3, 3, 3, 3, 3, 3, 3, 3, 3, 3, 3, 3, 3, 3, 3, 3, 3, 3, 3, 3, 3, 3, 3, 3, 3, 3, 3, 3, 3, 3, 3, 3, 4, 4, 4, 4, 4, 4, 4, 4, 4, 4, 4, 4, 4, 4, 4, 4, 4, 4, 4, 4, 4, 4, 4, 4, 4, 4, 4, 4, 4, 4, 4, 4, 4, 4, 4, 4, 4, 4, 4, 4, 4, 4, 4, 4, 4, 4, 4, 4, 4, 4, 4, 4, 4, 4, 4, 4, 4, 4, 4, 4, 4, 4, 4, 4, 4, 4, 4, 4, 4, 4, 4, 4, 4, 4, 4, 4, 4, 4, 4, 4, 4, 4, 4, 4, 4, 4, 4, 4, 4, 4, 4, 4, 4, 4, 4, 4, 4, 4, 4, 4, 4, 4, 4, 4, 4, 4, 4, 4, 4, 4, 4, 4, 4, 4, 4, 4, 4, 4, 4, 4, 4, 4, 4, 4, 4, 4, 4, 4, 4, 4, 4, 4, 4, 4, 4, 4, 4, 4, 4, 4, 4, 4, 4, 4, 4, 4, 4, 4, 4, 4, 4, 4, 4, 4, 4, 4, 4, 4, 4, 4, 4, 4, 4, 4, 4, 4, 4, 4, 4, 4, 4, 4, 4, 4, 4, 4, 4, 4, 4, 4])
_uv = me_cube_000.uv_layers.new(name='UVMap')
_uv.uv.foreach_set('vector', [0.9926, 0.4264, 0.9926, 0.4786, 0.9836, 0.4786, 0.9836, 0.4264, 0.9834, 0.3345, 0.9834, 0.2822, 0.9924, 0.2822, 0.9924, 0.3345, 0.9926, 0.4786, 0.9926, 0.5309, 0.9836, 0.5309, 0.9836, 0.4786, 0.172, 0.9672, 0.172, 0.9256, 0.1809, 0.9268, 0.1809, 0.9684, 0.8947, 0.6453, 0.8947, 0.593, 0.9039, 0.593, 0.9039, 0.6453, 0.9834, 0.23, 0.9834, 0.1777, 0.9924, 0.1777, 0.9924, 0.23, 0.4601, 0.8878, 0.4601, 0.9401, 0.451, 0.9401, 0.451, 0.8878, 0.1958, 0.9684, 0.1958, 0.9268, 0.2047, 0.9256, 0.2047, 0.9672, 0.3903, 0.7745, 0.3903, 0.7222, 0.4311, 0.7222, 0.4311, 0.7745, 0.3903, 0.7222, 0.3903, 0.67, 0.4311, 0.6699, 0.4311, 0.7222, 0.8778, 0.7797, 0.8778, 0.8319, 0.8373, 0.8319, 0.8373, 0.7797, 0.8778, 0.8319, 0.8778, 0.8842, 0.8373, 0.8842, 0.8373, 0.8319, 0.3903, 0.879, 0.3903, 0.8268, 0.4311, 0.8267, 0.4311, 0.879, 0.3903, 0.8268, 0.3903, 0.7745, 0.4311, 0.7745, 0.4311, 0.8267, 0.8778, 0.6751, 0.8778, 0.7274, 0.8373, 0.7274, 0.8373, 0.6751, 0.8778, 0.7274, 0.8778, 0.7797, 0.8373, 0.7797, 0.8373, 0.7274, 0.8947, 0.593, 0.8947, 0.5407, 0.9039, 0.5407, 0.9039, 0.593, 0.4601, 0.7833, 0.4601, 0.8355, 0.451, 0.8355, 0.451, 0.7833, 0.4601, 0.8355, 0.4601, 0.8878, 0.451, 0.8878, 0.451, 0.8355, 0.9834, 0.2822, 0.9834, 0.23, 0.9924, 0.23, 0.9924, 0.2822, 0.8947, 0.4884, 0.8947, 0.4362, 0.9039, 0.4362, 0.9039, 0.4884, 0.4601, 0.731, 0.4601, 0.7833, 0.451, 0.7833, 0.451, 0.731, 0.8947, 0.5407, 0.8947, 0.4884, 0.9039, 0.4884, 0.9039, 0.5407, 0.9563, 0.007562, 0.9563, 0.04877, 0.9472, 0.04877, 0.9472, 0.00756, 0.9926, 0.5832, 0.9926, 0.6355, 0.9836, 0.6355, 0.9836, 0.5832, 0.9834, 0.3868, 0.9834, 0.3345, 0.9924, 0.3345, 0.9924, 0.3868, 0.9926, 0.5309, 0.9926, 0.5832, 0.9836, 0.5832, 0.9836, 0.5309, 0.9563, 0.06389, 0.9563, 0.1051, 0.9472, 0.1051, 0.9472, 0.06389, 0.311, 0.0198, 0.1796, 0.0198, 0.1718, 0.00756, 0.3187, 0.00756, 0.01534, 0.2289, 0.04881, 0.2289, 0.08227, 0.2289, 0.1157, 0.2289, 0.1492, 0.2289, 0.157, 0.2411, 0.007436, 0.2411, 0.1796, 0.2289, 0.311, 0.2289, 0.3187, 0.2411, 0.1718, 0.2411, 0.1492, 0.2289, 0.1492, 0.1766, 0.1492, 0.1243, 0.1492, 0.07207, 0.1492, 0.0198, 0.157, 0.00756, 0.157, 0.2411, 0.1796, 0.0198, 0.311, 0.0198, 0.311, 0.2289, 0.1796, 0.2289, 0.1571, 0.413, 0.1571, 0.4653, 0.148, 0.4526, 0.148, 0.4067, 0.5686, 0.1312, 0.6036, 0.1312, 0.5977, 0.1724, 0.5642, 0.1724, 0.8224, 0.8319, 0.8224, 0.8842, 0.7816, 0.8842, 0.7816, 0.8319, 0.5099, 0.2974, 0.475, 0.2974, 0.475, 0.2562, 0.5085, 0.2562, 0.8799, 0.593, 0.8799, 0.6453, 0.8393, 0.6453, 0.8393, 0.593, 0.9323, 0.00756, 0.9323, 0.1596, 0.9143, 0.1569, 0.9143, 0.007572, 0.9189, 0.4113, 0.9189, 0.1777, 0.937, 0.1777, 0.937, 0.4112, 0.8995, 0.00756, 0.8995, 0.1596, 0.8815, 0.1596, 0.8815, 0.01024, 0.9369, 0.4264, 0.9369, 0.6599, 0.9189, 0.6599, 0.9189, 0.4264, 0.01534, 0.0198, 0.01534, 0.07207, 0.01534, 0.1243, 0.01534, 0.1766, 0.01534, 0.2289, 0.007436, 0.2411, 0.007436, 0.00756, 0.1492, 0.0198, 0.1157, 0.0198, 0.08227, 0.0198, 0.04881, 0.0198, 0.01534, 0.0198, 0.007436, 0.00756, 0.157, 0.00756, 0.1796, 0.0198, 0.1796, 0.2289, 0.1718, 0.2411, 0.1718, 0.00756, 0.311, 0.2289, 0.311, 0.0198, 0.3187, 0.00756, 0.3187, 0.2411, 0.1571, 0.3608, 0.1571, 0.413, 0.148, 0.4067, 0.148, 0.3608, 0.1571, 0.3085, 0.1571, 0.3608, 0.148, 0.3608, 0.148, 0.3148, 0.007436, 0.4653, 0.007436, 0.413, 0.01651, 0.4067, 0.01651, 0.4526, 0.4987, 0.1312, 0.5337, 0.1312, 0.5307, 0.1724, 0.4973, 0.1724, 0.5017, 0.04877, 0.5396, 0.04877, 0.5366, 0.08997, 0.5002, 0.08997, 0.5775, 0.04877, 0.6122, 0.04877, 0.6095, 0.08997, 0.5731, 0.08997, 0.8224, 0.7274, 0.8224, 0.7796, 0.7816, 0.7797, 0.7816, 0.7274, 0.6338, 0.593, 0.6338, 0.5407, 0.6744, 0.5407, 0.6744, 0.593, 0.6338, 0.4884, 0.6338, 0.4362, 0.6744, 0.4362, 0.6744, 0.4884, 0.5798, 0.2974, 0.5449, 0.2974, 0.5419, 0.2562, 0.5754, 0.2562, 0.5887, 0.3799, 0.5508, 0.3799, 0.5478, 0.3386, 0.5843, 0.3386, 0.5129, 0.3799, 0.4781, 0.3799, 0.475, 0.3386, 0.5114, 0.3386, 0.8799, 0.4884, 0.8799, 0.5407, 0.8393, 0.5407, 0.8393, 0.4884, 0.6728, 0.05983, 0.6728, 0.1121, 0.6323, 0.1121, 0.6323, 0.05983, 0.6728, 0.1644, 0.6728, 0.2166, 0.6323, 0.2166, 0.6323, 0.1644, 0.1197, 0.4653, 0.08227, 0.4653, 0.08227, 0.4526, 0.1152, 0.4526, 0.04485, 0.4653, 0.007436, 0.4653, 0.01651, 0.4526, 0.04939, 0.4526, 0.08227, 0.4653, 0.04485, 0.4653, 0.04939, 0.4526, 0.08227, 0.4526, 0.5337, 0.1312, 0.5686, 0.1312, 0.5642, 0.1724, 0.5307, 0.1724, 0.5366, 0.08997, 0.5731, 0.08997, 0.5686, 0.1312, 0.5337, 0.1312, 0.5731, 0.08997, 0.6095, 0.08997, 0.6036, 0.1312, 0.5686, 0.1312, 0.8224, 0.7796, 0.8224, 0.8319, 0.7816, 0.8319, 0.7816, 0.7797, 0.5449, 0.2974, 0.5099, 0.2974, 0.5085, 0.2562, 0.5419, 0.2562, 0.5478, 0.3386, 0.5114, 0.3386, 0.5099, 0.2974, 0.5449, 0.2974, 0.5114, 0.3386, 0.475, 0.3386, 0.475, 0.2974, 0.5099, 0.2974, 0.8799, 0.5407, 0.8799, 0.593, 0.8393, 0.593, 0.8393, 0.5407, 0.1571, 0.4653, 0.1197, 0.4653, 0.1152, 0.4526, 0.148, 0.4526, 0.007436, 0.3608, 0.007436, 0.3085, 0.01651, 0.3148, 0.01651, 0.3608, 0.1571, 0.2562, 0.1571, 0.3085, 0.148, 0.3148, 0.148, 0.2689, 0.007436, 0.413, 0.007436, 0.3608, 0.01651, 0.3608, 0.01651, 0.4067, 0.007436, 0.3085, 0.007436, 0.2562, 0.01651, 0.2689, 0.01651, 0.3148, 0.1197, 0.2562, 0.1571, 0.2562, 0.148, 0.2689, 0.1152, 0.2689, 0.08227, 0.2562, 0.1197, 0.2562, 0.1152, 0.2689, 0.08227, 0.2689, 0.007436, 0.2562, 0.04485, 0.2562, 0.04939, 0.2689, 0.01651, 0.2689, 0.04485, 0.2562, 0.08227, 0.2562, 0.08227, 0.2689, 0.04939, 0.2689, 0.4638, 0.1312, 0.4987, 0.1312, 0.4973, 0.1724, 0.4638, 0.1724, 0.4638, 0.08997, 0.5002, 0.08997, 0.4987, 0.1312, 0.4638, 0.1312, 0.5002, 0.08997, 0.5366, 0.08997, 0.5337, 0.1312, 0.4987, 0.1312, 0.4669, 0.04877, 0.5017, 0.04877, 0.5002, 0.08997, 0.4638, 0.08997, 0.4677, 0.00756, 0.5051, 0.00756, 0.5017, 0.04877, 0.4669, 0.04877, 0.5051, 0.00756, 0.5425, 0.00756, 0.5396, 0.04877, 0.5017, 0.04877, 0.5396, 0.04877, 0.5775, 0.04877, 0.5731, 0.08997, 0.5366, 0.08997, 0.5425, 0.00756, 0.58, 0.00756, 0.5775, 0.04877, 0.5396, 0.04877, 0.58, 0.00756, 0.6174, 0.00756, 0.6122, 0.04877, 0.5775, 0.04877, 0.8224, 0.6751, 0.8224, 0.7274, 0.7816, 0.7274, 0.7816, 0.6751, 0.6338, 0.6452, 0.6338, 0.593, 0.6744, 0.593, 0.6744, 0.6452, 0.593, 0.6453, 0.593, 0.593, 0.6338, 0.593, 0.6338, 0.6452, 0.593, 0.593, 0.593, 0.5407, 0.6338, 0.5407, 0.6338, 0.593, 0.6338, 0.5407, 0.6338, 0.4884, 0.6744, 0.4884, 0.6744, 0.5407, 0.593, 0.5407, 0.593, 0.4885, 0.6338, 0.4884, 0.6338, 0.5407, 0.593, 0.4885, 0.593, 0.4362, 0.6338, 0.4362, 0.6338, 0.4884, 0.6148, 0.2974, 0.5798, 0.2974, 0.5754, 0.2562, 0.6089, 0.2562, 0.6207, 0.3386, 0.5843, 0.3386, 0.5798, 0.2974, 0.6148, 0.2974, 0.5843, 0.3386, 0.5478, 0.3386, 0.5449, 0.2974, 0.5798, 0.2974, 0.6234, 0.3799, 0.5887, 0.3799, 0.5843, 0.3386, 0.6207, 0.3386, 0.6286, 0.4211, 0.5912, 0.4211, 0.5887, 0.3799, 0.6234, 0.3799, 0.5912, 0.4211, 0.5537, 0.4211, 0.5508, 0.3799, 0.5887, 0.3799, 0.5508, 0.3799, 0.5129, 0.3799, 0.5114, 0.3386, 0.5478, 0.3386, 0.5537, 0.4211, 0.5163, 0.4211, 0.5129, 0.3799, 0.5508, 0.3799, 0.5163, 0.4211, 0.4789, 0.4211, 0.4781, 0.3799, 0.5129, 0.3799, 0.8799, 0.4362, 0.8799, 0.4884, 0.8393, 0.4884, 0.8393, 0.4362, 0.6728, 0.00756, 0.6728, 0.05983, 0.6323, 0.05983, 0.6323, 0.00756, 0.7133, 0.00756, 0.7133, 0.05983, 0.6728, 0.05983, 0.6728, 0.00756, 0.7133, 0.05983, 0.7133, 0.1121, 0.6728, 0.1121, 0.6728, 0.05983, 0.6728, 0.1121, 0.6728, 0.1644, 0.6323, 0.1644, 0.6323, 0.1121, 0.7133, 0.1121, 0.7133, 0.1644, 0.6728, 0.1644, 0.6728, 0.1121, 0.7133, 0.1644, 0.7133, 0.2166, 0.6728, 0.2166, 0.6728, 0.1644, 0.2975, 0.8036, 0.2975, 0.7702, 0.3754, 0.768, 0.3754, 0.7991, 0.2975, 0.7034, 0.2975, 0.6699, 0.3754, 0.6745, 0.3754, 0.7056, 0.2975, 0.7702, 0.2975, 0.7368, 0.3754, 0.7368, 0.3754, 0.768, 0.2975, 0.7368, 0.2975, 0.7034, 0.3754, 0.7056, 0.3754, 0.7368, 0.6435, 0.3292, 0.6435, 0.2833, 0.7213, 0.2885, 0.7213, 0.3292, 0.6435, 0.4211, 0.6435, 0.3751, 0.7213, 0.3698, 0.7213, 0.4105, 0.6435, 0.2833, 0.6435, 0.2373, 0.7213, 0.2479, 0.7213, 0.2885, 0.6435, 0.3751, 0.6435, 0.3292, 0.7213, 0.3292, 0.7213, 0.3698, 0.5529, 0.7084, 0.5529, 0.7418, 0.475, 0.7418, 0.475, 0.7107, 0.5529, 0.7418, 0.5529, 0.7752, 0.475, 0.773, 0.475, 0.7418, 0.5529, 0.675, 0.5529, 0.7084, 0.475, 0.7107, 0.475, 0.6795, 0.5529, 0.7752, 0.5529, 0.8087, 0.475, 0.8041, 0.475, 0.773, 0.7668, 0.574, 0.7668, 0.6199, 0.6893, 0.6092, 0.6893, 0.5686, 0.7668, 0.4821, 0.7668, 0.528, 0.6893, 0.528, 0.6893, 0.4873, 0.7668, 0.528, 0.7668, 0.574, 0.6893, 0.5686, 0.6893, 0.528, 0.7668, 0.4362, 0.7668, 0.4821, 0.6893, 0.4873, 0.6893, 0.4467, 0.3895, 0.6142, 0.4201, 0.6142, 0.4201, 0.6548, 0.3895, 0.6548, 0.3282, 0.6142, 0.3588, 0.6142, 0.3588, 0.6548, 0.3282, 0.6548, 0.3282, 0.5329, 0.3588, 0.5329, 0.3588, 0.5735, 0.3282, 0.5735, 0.3895, 0.5329, 0.4201, 0.5329, 0.4201, 0.5735, 0.3895, 0.5735, 0.3588, 0.6142, 0.3895, 0.6142, 0.3895, 0.6548, 0.3588, 0.6548, 0.3588, 0.5735, 0.3895, 0.5735, 0.3895, 0.6142, 0.3588, 0.6142, 0.3895, 0.5735, 0.4201, 0.5735, 0.4201, 0.6142, 0.3895, 0.6142, 0.2975, 0.6142, 0.3282, 0.6142, 0.3282, 0.6548, 0.2975, 0.6548, 0.2975, 0.5735, 0.3282, 0.5735, 0.3282, 0.6142, 0.2975, 0.6142, 0.3282, 0.5735, 0.3588, 0.5735, 0.3588, 0.6142, 0.3282, 0.6142, 0.2975, 0.5329, 0.3282, 0.5329, 0.3282, 0.5735, 0.2975, 0.5735, 0.2975, 0.4922, 0.3282, 0.4922, 0.3282, 0.5329, 0.2975, 0.5329, 0.3282, 0.4922, 0.3588, 0.4922, 0.3588, 0.5329, 0.3282, 0.5329, 0.3588, 0.5329, 0.3895, 0.5329, 0.3895, 0.5735, 0.3588, 0.5735, 0.3588, 0.4922, 0.3895, 0.4922, 0.3895, 0.5329, 0.3588, 0.5329, 0.3895, 0.4922, 0.4201, 0.4922, 0.4201, 0.5329, 0.3895, 0.5329, 0.9599, 0.65, 0.9599, 0.4264, 0.9687, 0.4264, 0.9687, 0.65, 0.9205, 0.6753, 0.9205, 0.8989, 0.9056, 0.8989, 0.9056, 0.6752, 0.9056, 0.6752, 0.9056, 0.8989, 0.8927, 0.8988, 0.8927, 0.6751, 0.4489, 0.00756, 0.4489, 0.2312, 0.4366, 0.2312, 0.4366, 0.00756, 0.4366, 0.00756, 0.4366, 0.2312, 0.4225, 0.2312, 0.4225, 0.00756, 0.4225, 0.00756, 0.4225, 0.2312, 0.4072, 0.2312, 0.4072, 0.00756, 0.4072, 0.00756, 0.4072, 0.2312, 0.3913, 0.2312, 0.3913, 0.00756, 0.3913, 0.00756, 0.3913, 0.2312, 0.3754, 0.2312, 0.3754, 0.00756, 0.3754, 0.00756, 0.3754, 0.2312, 0.3601, 0.2312, 0.3601, 0.00756, 0.3601, 0.00756, 0.3601, 0.2312, 0.346, 0.2312, 0.346, 0.00756, 0.346, 0.00756, 0.346, 0.2312, 0.3335, 0.2312, 0.3335, 0.00756, 0.8753, 0.4014, 0.8753, 0.1777, 0.8887, 0.1777, 0.8887, 0.4014, 0.8887, 0.4014, 0.8887, 0.1777, 0.904, 0.1777, 0.904, 0.4014, 0.7999, 0.01648, 0.7832, 0.0212, 0.7832, 0.0128, 0.7999, 0.00756, 0.8445, 0.4014, 0.8445, 0.1777, 0.8604, 0.1777, 0.8604, 0.4014, 0.8307, 0.4014, 0.8307, 0.1777, 0.8445, 0.1777, 0.8445, 0.4014, 0.8185, 0.4014, 0.8185, 0.1777, 0.8307, 0.1777, 0.8307, 0.4014, 0.5669, 0.6598, 0.5669, 0.4362, 0.5782, 0.4362, 0.5782, 0.6598, 0.5542, 0.6598, 0.5542, 0.4362, 0.5669, 0.4362, 0.5669, 0.6598, 0.5404, 0.6598, 0.5404, 0.4362, 0.5542, 0.4362, 0.5542, 0.6598, 0.5261, 0.6598, 0.5261, 0.4362, 0.5404, 0.4362, 0.5404, 0.6598, 0.5119, 0.6598, 0.5119, 0.4362, 0.5261, 0.4362, 0.5261, 0.6598, 0.4983, 0.6598, 0.4983, 0.4362, 0.5119, 0.4362, 0.5119, 0.6598, 0.4858, 0.6598, 0.4858, 0.4362, 0.4983, 0.4362, 0.4983, 0.6598, 0.475, 0.6598, 0.475, 0.4362, 0.4858, 0.4362, 0.4858, 0.6598, 0.7942, 0.4363, 0.7942, 0.6599, 0.7816, 0.66, 0.7816, 0.4363, 0.8084, 0.4362, 0.8084, 0.6599, 0.7942, 0.6599, 0.7942, 0.4363, 0.8245, 0.4362, 0.8245, 0.6598, 0.8084, 0.6599, 0.8084, 0.4362, 0.9599, 0.4264, 0.9599, 0.65, 0.9518, 0.65, 0.9518, 0.4264, 0.7999, 0.1791, 0.7832, 0.1744, 0.7867, 0.1664, 0.8026, 0.1708, 0.7443, 0.6487, 0.761, 0.644, 0.7637, 0.6523, 0.7479, 0.6567, 0.7832, 0.1744, 0.7678, 0.1668, 0.773, 0.1595, 0.7867, 0.1664, 0.7289, 0.6563, 0.7443, 0.6487, 0.7479, 0.6567, 0.7341, 0.6636, 0.7678, 0.1668, 0.7543, 0.1564, 0.7609, 0.1503, 0.773, 0.1595, 0.7154, 0.6666, 0.7289, 0.6563, 0.7341, 0.6636, 0.722, 0.6728, 0.7543, 0.1564, 0.7432, 0.1439, 0.7509, 0.139, 0.7609, 0.1503, 0.7043, 0.6792, 0.7154, 0.6666, 0.722, 0.6728, 0.7121, 0.684, 0.7432, 0.1439, 0.7349, 0.1295, 0.7436, 0.1262, 0.7509, 0.139, 0.6961, 0.6935, 0.7043, 0.6792, 0.7121, 0.684, 0.7047, 0.6969, 0.7349, 0.1295, 0.7299, 0.114, 0.739, 0.1123, 0.7436, 0.1262, 0.691, 0.7091, 0.6961, 0.6935, 0.7047, 0.6969, 0.7002, 0.7108, 0.7299, 0.114, 0.7282, 0.09781, 0.7375, 0.09781, 0.739, 0.1123, 0.6893, 0.7253, 0.691, 0.7091, 0.7002, 0.7108, 0.6987, 0.7253, 0.7282, 0.09781, 0.7299, 0.08163, 0.739, 0.08333, 0.7375, 0.09781, 0.691, 0.7415, 0.6893, 0.7253, 0.6987, 0.7253, 0.7002, 0.7398, 0.7299, 0.08163, 0.7349, 0.06608, 0.7436, 0.06941, 0.739, 0.08333, 0.6961, 0.757, 0.691, 0.7415, 0.7002, 0.7398, 0.7047, 0.7537, 0.7349, 0.06608, 0.7432, 0.05174, 0.7509, 0.05658, 0.7436, 0.06941, 0.7043, 0.7713, 0.6961, 0.757, 0.7047, 0.7537, 0.7121, 0.7665, 0.7432, 0.05174, 0.7543, 0.03918, 0.7609, 0.04533, 0.7509, 0.05658, 0.7154, 0.7839, 0.7043, 0.7713, 0.7121, 0.7665, 0.722, 0.7778, 0.7543, 0.03918, 0.7678, 0.02886, 0.773, 0.0361, 0.7609, 0.04533, 0.7289, 0.7942, 0.7154, 0.7839, 0.722, 0.7778, 0.7341, 0.787, 0.7678, 0.02886, 0.7832, 0.0212, 0.7867, 0.02925, 0.773, 0.0361, 0.7443, 0.8019, 0.7289, 0.7942, 0.7341, 0.787, 0.7479, 0.7938, 0.7832, 0.0212, 0.7999, 0.01648, 0.8026, 0.02481, 0.7867, 0.02925, 0.761, 0.8066, 0.7443, 0.8019, 0.7479, 0.7938, 0.7637, 0.7983, 0.9442, 0.8988, 0.9442, 0.6751, 0.9524, 0.6751, 0.9524, 0.8988, 0.9837, 0.6752, 0.9837, 0.8988, 0.9673, 0.8988, 0.9673, 0.6751, 0.9519, 0.4014, 0.9519, 0.1777, 0.9686, 0.1777, 0.9686, 0.4014, 0.5677, 0.8986, 0.5677, 0.675, 0.576, 0.675, 0.576, 0.8986, 0.4601, 0.4922, 0.4601, 0.7159, 0.4518, 0.7159, 0.4518, 0.4922, 0.9442, 0.6751, 0.9442, 0.8988, 0.9354, 0.8988, 0.9354, 0.6751, 0.761, 0.644, 0.7443, 0.6487, 0.7443, 0.6403, 0.761, 0.635, 0.7443, 0.8019, 0.761, 0.8066, 0.761, 0.8155, 0.7443, 0.8103, 0.7832, 0.1744, 0.7999, 0.1791, 0.7999, 0.1881, 0.7832, 0.1828, 0.5732, 0.2083, 0.6012, 0.2083, 0.6013, 0.2142, 0.5732, 0.2142, 0.5732, 0.2142, 0.6013, 0.2142, 0.6013, 0.22, 0.5732, 0.22, 0.5732, 0.22, 0.6013, 0.22, 0.6013, 0.2254, 0.5733, 0.2254, 0.5733, 0.2254, 0.6013, 0.2254, 0.6013, 0.2301, 0.5733, 0.2302, 0.05776, 0.9154, 0.08579, 0.9154, 0.08579, 0.92, 0.05776, 0.92, 0.05776, 0.92, 0.08579, 0.92, 0.08579, 0.9251, 0.05776, 0.9251, 0.05776, 0.9251, 0.08579, 0.9251, 0.08579, 0.9308, 0.05776, 0.9308, 0.05776, 0.9308, 0.08579, 0.9308, 0.08579, 0.9366, 0.05776, 0.9366, 0.05776, 0.9366, 0.08579, 0.9366, 0.08579, 0.9425, 0.05776, 0.9425, 0.05776, 0.9425, 0.08579, 0.9425, 0.08579, 0.9482, 0.05776, 0.9482, 0.05776, 0.9482, 0.08579, 0.9482, 0.08579, 0.9535, 0.05776, 0.9535, 0.05776, 0.9535, 0.08579, 0.9535, 0.08579, 0.9582, 0.05776, 0.9582, 0.664, 0.9575, 0.6359, 0.9575, 0.6359, 0.9529, 0.664, 0.9529, 0.664, 0.9529, 0.6359, 0.9529, 0.6359, 0.9476, 0.664, 0.9476, 0.664, 0.9476, 0.6359, 0.9476, 0.6359, 0.942, 0.664, 0.942, 0.664, 0.942, 0.6359, 0.942, 0.6359, 0.9361, 0.664, 0.9361, 0.664, 0.9361, 0.6359, 0.9361, 0.6359, 0.9302, 0.664, 0.9302, 0.664, 0.9302, 0.6359, 0.9302, 0.6359, 0.9245, 0.664, 0.9245, 0.664, 0.9245, 0.6359, 0.9245, 0.6359, 0.9193, 0.664, 0.9193, 0.664, 0.9193, 0.6359, 0.9193, 0.6359, 0.9148, 0.664, 0.9148, 0.1361, 0.9565, 0.1081, 0.9565, 0.1081, 0.9519, 0.1361, 0.9519, 0.1361, 0.9519, 0.1081, 0.9519, 0.1081, 0.9467, 0.1361, 0.9467, 0.1361, 0.9467, 0.1081, 0.9467, 0.1081, 0.941, 0.1361, 0.941, 0.1361, 0.941, 0.1081, 0.941, 0.1081, 0.9351, 0.1361, 0.9351, 0.1361, 0.9351, 0.1081, 0.9351, 0.1081, 0.9292, 0.1361, 0.9292, 0.1361, 0.9292, 0.1081, 0.9292, 0.1081, 0.9235, 0.1361, 0.9235, 0.1361, 0.9235, 0.1081, 0.9235, 0.1081, 0.9183, 0.1361, 0.9183, 0.1361, 0.9183, 0.1081, 0.9183, 0.1081, 0.9138, 0.1361, 0.9138, 0.5733, 0.1875, 0.6013, 0.1875, 0.6013, 0.1919, 0.5733, 0.1919, 0.5733, 0.1919, 0.6013, 0.1919, 0.6013, 0.1969, 0.5732, 0.1969, 0.2657, 0.879, 0.2705, 0.8823, 0.2644, 0.8899, 0.2611, 0.8877, 0.5732, 0.2025, 0.6013, 0.2025, 0.6012, 0.2083, 0.5732, 0.2083, 0.5732, 0.1969, 0.6013, 0.1969, 0.6013, 0.2025, 0.5732, 0.2025, 0.5132, 0.825, 0.5185, 0.8272, 0.5234, 0.8305, 0.5275, 0.8347, 0.5307, 0.8396, 0.533, 0.8451, 0.5341, 0.8509, 0.5341, 0.8568, 0.533, 0.8626, 0.5307, 0.8681, 0.5275, 0.873, 0.5234, 0.8772, 0.5185, 0.8805, 0.5132, 0.8828, 0.5074, 0.8839, 0.5016, 0.8839, 0.4959, 0.8828, 0.4905, 0.8805, 0.4857, 0.8772, 0.4816, 0.873, 0.4783, 0.8681, 0.4761, 0.8626, 0.475, 0.8568, 0.475, 0.8509, 0.4761, 0.8451, 0.4783, 0.8396, 0.4816, 0.8347, 0.4857, 0.8305, 0.4905, 0.8272, 0.4959, 0.825, 0.5016, 0.8238, 0.5074, 0.8238, 0.9472, 0.1266, 0.9472, 0.1232, 0.9549, 0.1231, 0.9549, 0.1265, 0.2801, 0.8969, 0.2812, 0.9027, 0.2716, 0.9037, 0.2708, 0.8997, 0.2779, 0.9199, 0.2746, 0.9248, 0.2672, 0.9186, 0.2693, 0.9152, 0.2603, 0.9346, 0.2546, 0.9357, 0.2536, 0.9259, 0.2575, 0.9251, 0.2431, 0.8767, 0.2488, 0.8756, 0.2497, 0.8854, 0.2459, 0.8862, 0.2488, 0.8756, 0.2546, 0.8756, 0.2536, 0.8854, 0.2497, 0.8854, 0.2377, 0.9323, 0.2328, 0.929, 0.239, 0.9214, 0.2422, 0.9236, 0.2255, 0.8914, 0.2287, 0.8865, 0.2362, 0.8927, 0.234, 0.8961, 0.2233, 0.9144, 0.2221, 0.9086, 0.2318, 0.9076, 0.2325, 0.9116, 0.2705, 0.8823, 0.2746, 0.8865, 0.2672, 0.8927, 0.2644, 0.8899, 0.2812, 0.9027, 0.2812, 0.9086, 0.2716, 0.9076, 0.2716, 0.9037, 0.2746, 0.9248, 0.2705, 0.929, 0.2644, 0.9214, 0.2672, 0.9186, 0.2546, 0.9357, 0.2488, 0.9357, 0.2497, 0.9259, 0.2536, 0.9259, 0.2221, 0.9086, 0.2221, 0.9027, 0.2318, 0.9037, 0.2318, 0.9076, 0.2328, 0.929, 0.2287, 0.9248, 0.2362, 0.9186, 0.239, 0.9214, 0.2287, 0.8865, 0.2328, 0.8823, 0.239, 0.8899, 0.2362, 0.8927, 0.2546, 0.8756, 0.2603, 0.8767, 0.2575, 0.8862, 0.2536, 0.8854, 0.2746, 0.8865, 0.2779, 0.8914, 0.2693, 0.8961, 0.2672, 0.8927, 0.2812, 0.9086, 0.2801, 0.9144, 0.2708, 0.9116, 0.2716, 0.9076, 0.2705, 0.929, 0.2657, 0.9323, 0.2611, 0.9236, 0.2644, 0.9214, 0.2287, 0.9248, 0.2255, 0.9199, 0.234, 0.9152, 0.2362, 0.9186, 0.2328, 0.8823, 0.2377, 0.879, 0.2422, 0.8877, 0.239, 0.8899, 0.2488, 0.9357, 0.2431, 0.9346, 0.2459, 0.9251, 0.2497, 0.9259, 0.2221, 0.9027, 0.2233, 0.8969, 0.2325, 0.8997, 0.2318, 0.9037, 0.2603, 0.8767, 0.2657, 0.879, 0.2611, 0.8877, 0.2575, 0.8862, 0.2779, 0.8914, 0.2801, 0.8969, 0.2708, 0.8997, 0.2693, 0.8961, 0.2801, 0.9144, 0.2779, 0.9199, 0.2693, 0.9152, 0.2708, 0.9116, 0.2657, 0.9323, 0.2603, 0.9346, 0.2575, 0.9251, 0.2611, 0.9236, 0.2233, 0.8969, 0.2255, 0.8914, 0.234, 0.8961, 0.2325, 0.8997, 0.2255, 0.9199, 0.2233, 0.9144, 0.2325, 0.9116, 0.234, 0.9152, 0.2377, 0.879, 0.2431, 0.8767, 0.2459, 0.8862, 0.2422, 0.8877, 0.2431, 0.9346, 0.2377, 0.9323, 0.2422, 0.9236, 0.2459, 0.9251, 0.4857, 0.228, 0.4817, 0.228, 0.4779, 0.2272, 0.4743, 0.2257, 0.471, 0.2235, 0.4682, 0.2207, 0.466, 0.2174, 0.4645, 0.2137, 0.4638, 0.2098, 0.4638, 0.2058, 0.4645, 0.2019, 0.466, 0.1982, 0.4682, 0.1948, 0.471, 0.192, 0.4743, 0.1898, 0.4779, 0.1883, 0.4817, 0.1875, 0.4857, 0.1875, 0.4895, 0.1883, 0.4931, 0.1898, 0.4964, 0.192, 0.4992, 0.1948, 0.5014, 0.1982, 0.5029, 0.2019, 0.5036, 0.2058, 0.5036, 0.2098, 0.5029, 0.2137, 0.5014, 0.2174, 0.4992, 0.2207, 0.4964, 0.2235, 0.4931, 0.2257, 0.4895, 0.2272, 0.2672, 0.973, 0.2672, 0.9692, 0.2748, 0.9692, 0.2748, 0.973, 0.2672, 0.9575, 0.2672, 0.9539, 0.2748, 0.9539, 0.2748, 0.9575, 0.4586, 0.9618, 0.4586, 0.9656, 0.451, 0.9656, 0.451, 0.9618, 0.72, 0.9858, 0.72, 0.9819, 0.7277, 0.9819, 0.7277, 0.9858, 0.72, 0.9702, 0.72, 0.9667, 0.7277, 0.9667, 0.7277, 0.9702, 0.9472, 0.1421, 0.9472, 0.1382, 0.9549, 0.1382, 0.9549, 0.1421, 0.4586, 0.9773, 0.4586, 0.9809, 0.451, 0.9809, 0.451, 0.9773, 0.9472, 0.1303, 0.9472, 0.1266, 0.9549, 0.1265, 0.9549, 0.1303, 0.2672, 0.9765, 0.2672, 0.973, 0.2748, 0.973, 0.2748, 0.9765, 0.2672, 0.9613, 0.2672, 0.9575, 0.2748, 0.9575, 0.2748, 0.9613, 0.4586, 0.9583, 0.4586, 0.9618, 0.451, 0.9618, 0.451, 0.9583, 0.4586, 0.9735, 0.4586, 0.9773, 0.451, 0.9773, 0.451, 0.9735, 0.72, 0.9893, 0.72, 0.9858, 0.7277, 0.9858, 0.7277, 0.9893, 0.72, 0.974, 0.72, 0.9702, 0.7277, 0.9702, 0.7277, 0.974, 0.9472, 0.1457, 0.9472, 0.1421, 0.9549, 0.1421, 0.9549, 0.1457, 0.9472, 0.1342, 0.9472, 0.1303, 0.9549, 0.1303, 0.9548, 0.1342, 0.2672, 0.9796, 0.2672, 0.9765, 0.2748, 0.9765, 0.2748, 0.9796, 0.2672, 0.9652, 0.2672, 0.9613, 0.2748, 0.9613, 0.2748, 0.9652, 0.4586, 0.9552, 0.4586, 0.9583, 0.451, 0.9583, 0.451, 0.9552, 0.4586, 0.9695, 0.4586, 0.9735, 0.451, 0.9735, 0.451, 0.9695, 0.72, 0.9924, 0.72, 0.9893, 0.7277, 0.9893, 0.7277, 0.9924, 0.72, 0.9779, 0.72, 0.974, 0.7277, 0.974, 0.7277, 0.9779, 0.9473, 0.149, 0.9472, 0.1457, 0.9549, 0.1457, 0.9549, 0.149, 0.9472, 0.1232, 0.9473, 0.1202, 0.9549, 0.1202, 0.9549, 0.1231, 0.2672, 0.9692, 0.2672, 0.9652, 0.2748, 0.9652, 0.2748, 0.9692, 0.2672, 0.9539, 0.2672, 0.9508, 0.2748, 0.9508, 0.2748, 0.9539, 0.4586, 0.9656, 0.4586, 0.9695, 0.451, 0.9695, 0.451, 0.9656, 0.72, 0.9667, 0.72, 0.9637, 0.7277, 0.9637, 0.7277, 0.9667, 0.9472, 0.1382, 0.9472, 0.1342, 0.9548, 0.1342, 0.9549, 0.1382, 0.4586, 0.9809, 0.4586, 0.984, 0.451, 0.984, 0.451, 0.9809, 0.72, 0.9819, 0.72, 0.9779, 0.7277, 0.9779, 0.7277, 0.9819, 0.7481, 0.9267, 0.7481, 0.9326, 0.72, 0.9326, 0.72, 0.9267, 0.7481, 0.9326, 0.7481, 0.9384, 0.7201, 0.9384, 0.72, 0.9326, 0.7481, 0.9384, 0.7481, 0.9437, 0.7201, 0.9437, 0.7201, 0.9384, 0.7481, 0.9437, 0.7481, 0.9485, 0.7201, 0.9485, 0.7201, 0.9437, 0.007436, 0.9582, 0.007436, 0.9537, 0.03546, 0.9537, 0.03546, 0.9582, 0.007436, 0.9537, 0.007436, 0.9486, 0.03546, 0.9486, 0.03546, 0.9537, 0.007436, 0.9486, 0.007436, 0.9429, 0.03546, 0.9429, 0.03546, 0.9486, 0.007436, 0.9429, 0.007436, 0.9371, 0.03546, 0.9371, 0.03546, 0.9429, 0.007436, 0.9371, 0.007436, 0.9312, 0.03546, 0.9312, 0.03546, 0.9371, 0.007436, 0.9312, 0.007436, 0.9255, 0.03546, 0.9255, 0.03546, 0.9312, 0.007436, 0.9255, 0.007436, 0.9202, 0.03546, 0.9202, 0.03546, 0.9255, 0.007436, 0.9202, 0.007436, 0.9155, 0.03546, 0.9155, 0.03546, 0.9202, 0.593, 0.9575, 0.593, 0.9529, 0.6211, 0.9529, 0.6211, 0.9575, 0.593, 0.9529, 0.593, 0.9476, 0.6211, 0.9476, 0.6211, 0.9529, 0.593, 0.9476, 0.593, 0.942, 0.6211, 0.942, 0.6211, 0.9476, 0.593, 0.942, 0.593, 0.9361, 0.6211, 0.9361, 0.6211, 0.942, 0.593, 0.9361, 0.593, 0.9302, 0.6211, 0.9302, 0.6211, 0.9361, 0.593, 0.9302, 0.593, 0.9245, 0.6211, 0.9245, 0.6211, 0.9302, 0.593, 0.9245, 0.593, 0.9193, 0.6211, 0.9193, 0.6211, 0.9245, 0.593, 0.9193, 0.593, 0.9148, 0.6211, 0.9148, 0.6211, 0.9193, 0.8927, 0.9568, 0.8927, 0.9522, 0.9207, 0.9522, 0.9207, 0.9568, 0.8927, 0.9522, 0.8927, 0.947, 0.9207, 0.947, 0.9207, 0.9522, 0.8927, 0.947, 0.8927, 0.9413, 0.9207, 0.9413, 0.9207, 0.947, 0.8927, 0.9413, 0.8927, 0.9354, 0.9207, 0.9354, 0.9207, 0.9413, 0.8927, 0.9354, 0.8927, 0.9295, 0.9207, 0.9295, 0.9207, 0.9354, 0.8927, 0.9295, 0.8927, 0.9238, 0.9207, 0.9238, 0.9207, 0.9295, 0.8927, 0.9238, 0.8927, 0.9186, 0.9207, 0.9186, 0.9207, 0.9238, 0.8927, 0.9186, 0.8927, 0.9141, 0.9207, 0.9141, 0.9207, 0.9186, 0.7481, 0.9059, 0.7481, 0.9102, 0.7201, 0.9102, 0.7201, 0.9059, 0.7481, 0.9102, 0.7481, 0.9153, 0.7201, 0.9153, 0.7201, 0.9102, 0.7, 0.8374, 0.7062, 0.845, 0.7034, 0.8478, 0.6959, 0.8415, 0.7481, 0.9208, 0.7481, 0.9267, 0.72, 0.9267, 0.72, 0.9208, 0.7481, 0.9153, 0.7481, 0.9208, 0.72, 0.9208, 0.7201, 0.9153, 0.6312, 0.8407, 0.6366, 0.843, 0.6415, 0.8463, 0.6456, 0.8504, 0.6488, 0.8554, 0.651, 0.8608, 0.6522, 0.8666, 0.6522, 0.8726, 0.651, 0.8784, 0.6488, 0.8838, 0.6456, 0.8888, 0.6415, 0.893, 0.6366, 0.8962, 0.6312, 0.8985, 0.6255, 0.8997, 0.6197, 0.8997, 0.614, 0.8985, 0.6086, 0.8962, 0.6038, 0.893, 0.5996, 0.8888, 0.5964, 0.8838, 0.5942, 0.8784, 0.593, 0.8726, 0.593, 0.8666, 0.5942, 0.8608, 0.5964, 0.8554, 0.5996, 0.8504, 0.6038, 0.8463, 0.6086, 0.843, 0.614, 0.8407, 0.6197, 0.8396, 0.6255, 0.8396, 0.2298, 0.9572, 0.2221, 0.9572, 0.2221, 0.9538, 0.2298, 0.9538, 0.6893, 0.8577, 0.6989, 0.8587, 0.6989, 0.8627, 0.6893, 0.8637, 0.6959, 0.8799, 0.7034, 0.8736, 0.7062, 0.8764, 0.7, 0.884, 0.716, 0.8908, 0.7169, 0.881, 0.7208, 0.881, 0.7218, 0.8908, 0.7218, 0.8306, 0.7208, 0.8404, 0.7169, 0.8404, 0.716, 0.8306, 0.716, 0.8306, 0.7169, 0.8404, 0.7131, 0.8412, 0.7102, 0.8318, 0.7377, 0.884, 0.7316, 0.8764, 0.7343, 0.8736, 0.7418, 0.8799, 0.7418, 0.8415, 0.7343, 0.8478, 0.7316, 0.845, 0.7377, 0.8374, 0.7484, 0.8637, 0.7388, 0.8627, 0.7388, 0.8587, 0.7484, 0.8577, 0.6959, 0.8415, 0.7034, 0.8478, 0.7012, 0.8511, 0.6927, 0.8465, 0.6893, 0.8637, 0.6989, 0.8627, 0.6997, 0.8666, 0.6904, 0.8695, 0.7, 0.884, 0.7062, 0.8764, 0.7094, 0.8787, 0.7049, 0.8873, 0.7218, 0.8908, 0.7208, 0.881, 0.7247, 0.8802, 0.7275, 0.8896, 0.7484, 0.8577, 0.7388, 0.8587, 0.738, 0.8548, 0.7473, 0.8519, 0.7418, 0.8799, 0.7343, 0.8736, 0.7365, 0.8703, 0.7451, 0.8749, 0.7377, 0.8374, 0.7316, 0.845, 0.7283, 0.8427, 0.7329, 0.8341, 0.7102, 0.8318, 0.7131, 0.8412, 0.7094, 0.8427, 0.7049, 0.8341, 0.6927, 0.8465, 0.7012, 0.8511, 0.6997, 0.8548, 0.6904, 0.8519, 0.6904, 0.8695, 0.6997, 0.8666, 0.7012, 0.8703, 0.6927, 0.8749, 0.7049, 0.8873, 0.7094, 0.8787, 0.7131, 0.8802, 0.7102, 0.8896, 0.7451, 0.8749, 0.7365, 0.8703, 0.738, 0.8666, 0.7473, 0.8695, 0.7329, 0.8341, 0.7283, 0.8427, 0.7247, 0.8412, 0.7275, 0.8318, 0.7275, 0.8896, 0.7247, 0.8802, 0.7283, 0.8787, 0.7329, 0.8873, 0.7473, 0.8519, 0.738, 0.8548, 0.7365, 0.8511, 0.7451, 0.8465, 0.7049, 0.8341, 0.7094, 0.8427, 0.7062, 0.845, 0.7, 0.8374, 0.6904, 0.8519, 0.6997, 0.8548, 0.6989, 0.8587, 0.6893, 0.8577, 0.6927, 0.8749, 0.7012, 0.8703, 0.7034, 0.8736, 0.6959, 0.8799, 0.7102, 0.8896, 0.7131, 0.8802, 0.7169, 0.881, 0.716, 0.8908, 0.7451, 0.8465, 0.7365, 0.8511, 0.7343, 0.8478, 0.7418, 0.8415, 0.7473, 0.8695, 0.738, 0.8666, 0.7388, 0.8627, 0.7484, 0.8637, 0.7275, 0.8318, 0.7247, 0.8412, 0.7208, 0.8404, 0.7218, 0.8306, 0.7329, 0.8873, 0.7283, 0.8787, 0.7316, 0.8764, 0.7377, 0.884, 0.5404, 0.228, 0.5365, 0.228, 0.5326, 0.2272, 0.529, 0.2257, 0.5257, 0.2235, 0.5229, 0.2207, 0.5208, 0.2174, 0.5193, 0.2137, 0.5185, 0.2098, 0.5185, 0.2058, 0.5193, 0.2019, 0.5208, 0.1982, 0.5229, 0.1948, 0.5257, 0.192, 0.529, 0.1898, 0.5326, 0.1883, 0.5365, 0.1875, 0.5404, 0.1875, 0.5442, 0.1883, 0.5479, 0.1898, 0.5511, 0.192, 0.5539, 0.1948, 0.5561, 0.1982, 0.5576, 0.2019, 0.5584, 0.2058, 0.5584, 0.2098, 0.5576, 0.2137, 0.5561, 0.2174, 0.5539, 0.2207, 0.5511, 0.2235, 0.5479, 0.2257, 0.5442, 0.2272, 0.2447, 0.9574, 0.2523, 0.9574, 0.2523, 0.9612, 0.2447, 0.9612, 0.2447, 0.973, 0.2523, 0.973, 0.2523, 0.9765, 0.2447, 0.9765, 0.974, 0.9363, 0.9663, 0.9363, 0.9663, 0.9325, 0.974, 0.9325, 0.9663, 0.9647, 0.974, 0.9647, 0.974, 0.9685, 0.9663, 0.9685, 0.9663, 0.9802, 0.974, 0.9802, 0.974, 0.9837, 0.9663, 0.9837, 0.2298, 0.9727, 0.2221, 0.9727, 0.2221, 0.9688, 0.2298, 0.9688, 0.974, 0.9207, 0.9663, 0.9207, 0.9663, 0.9172, 0.974, 0.9172, 0.2298, 0.9609, 0.2221, 0.9609, 0.2221, 0.9572, 0.2298, 0.9572, 0.2447, 0.9539, 0.2523, 0.9539, 0.2523, 0.9574, 0.2447, 0.9574, 0.2447, 0.9692, 0.2523, 0.9692, 0.2523, 0.973, 0.2447, 0.973, 0.974, 0.9398, 0.9663, 0.9398, 0.9663, 0.9363, 0.974, 0.9363, 0.974, 0.9245, 0.9663, 0.9245, 0.9663, 0.9207, 0.974, 0.9207, 0.9663, 0.9611, 0.974, 0.9611, 0.974, 0.9647, 0.9663, 0.9647, 0.9663, 0.9764, 0.974, 0.9764, 0.974, 0.9802, 0.9663, 0.9802, 0.2298, 0.9763, 0.2221, 0.9763, 0.2221, 0.9727, 0.2298, 0.9727, 0.2298, 0.9648, 0.2221, 0.9649, 0.2221, 0.9609, 0.2298, 0.9609, 0.2447, 0.9508, 0.2523, 0.9508, 0.2523, 0.9539, 0.2447, 0.9539, 0.2447, 0.9652, 0.2523, 0.9652, 0.2523, 0.9692, 0.2447, 0.9692, 0.974, 0.9429, 0.9663, 0.9429, 0.9663, 0.9398, 0.974, 0.9398, 0.974, 0.9285, 0.9663, 0.9285, 0.9663, 0.9245, 0.974, 0.9245, 0.9663, 0.958, 0.974, 0.958, 0.974, 0.9611, 0.9663, 0.9611, 0.9663, 0.9725, 0.974, 0.9725, 0.974, 0.9764, 0.9663, 0.9764, 0.2298, 0.9796, 0.2222, 0.9796, 0.2221, 0.9763, 0.2298, 0.9763, 0.2298, 0.9538, 0.2221, 0.9538, 0.2222, 0.9508, 0.2298, 0.9508, 0.2447, 0.9612, 0.2523, 0.9612, 0.2523, 0.9652, 0.2447, 0.9652, 0.2447, 0.9765, 0.2523, 0.9765, 0.2523, 0.9796, 0.2447, 0.9796, 0.974, 0.9325, 0.9663, 0.9325, 0.9663, 0.9285, 0.974, 0.9285, 0.9663, 0.9837, 0.974, 0.9837, 0.974, 0.9868, 0.9663, 0.9868, 0.2298, 0.9688, 0.2221, 0.9688, 0.2221, 0.9649, 0.2298, 0.9648, 0.974, 0.9172, 0.9663, 0.9172, 0.9663, 0.9141, 0.974, 0.9141, 0.9663, 0.9685, 0.974, 0.9685, 0.974, 0.9725, 0.9663, 0.9725, 0.2718, 0.4416, 0.305, 0.4449, 0.2817, 0.4675, 0.2579, 0.4768, 0.2072, 0.7339, 0.1878, 0.7339, 0.1878, 0.7092, 0.2072, 0.7092, 0.02698, 0.7499, 0.02685, 0.721, 0.04283, 0.7255, 0.04289, 0.7405, 0.02685, 0.721, 0.007436, 0.7211, 0.007502, 0.6976, 0.02692, 0.6974, 0.475, 0.9223, 0.475, 0.899, 0.4944, 0.899, 0.4944, 0.9223, 0.1878, 0.9104, 0.1878, 0.8885, 0.2072, 0.8885, 0.2072, 0.9104, 0.2978, 0.267, 0.3086, 0.29, 0.3037, 0.3288, 0.2854, 0.3337, 0.2819, 0.3695, 0.3029, 0.3763, 0.3086, 0.4153, 0.2778, 0.4129, 0.2778, 0.4129, 0.3086, 0.4153, 0.305, 0.4449, 0.2718, 0.4416, 0.2072, 0.8885, 0.1878, 0.8885, 0.1878, 0.8494, 0.2072, 0.8494, 0.2072, 0.802, 0.1878, 0.802, 0.1878, 0.7637, 0.2072, 0.7637, 0.2072, 0.7637, 0.1878, 0.7637, 0.1878, 0.7339, 0.2072, 0.7339, 0.6344, 0.8133, 0.6161, 0.7879, 0.6019, 0.7414, 0.6173, 0.7432, 0.6213, 0.7075, 0.5979, 0.7048, 0.593, 0.6604, 0.6261, 0.6642, 0.4944, 0.9455, 0.4944, 0.9339, 0.5102, 0.9348, 0.5102, 0.9446, 0.02799, 0.8759, 0.008574, 0.8761, 0.008155, 0.8305, 0.02757, 0.8304, 0.0273, 0.794, 0.007887, 0.7942, 0.007562, 0.75, 0.02698, 0.7499, 0.02698, 0.7499, 0.007562, 0.75, 0.007436, 0.7211, 0.02685, 0.721, 0.1723, 0.4318, 0.2055, 0.435, 0.2125, 0.4723, 0.1909, 0.4586, 0.2055, 0.435, 0.2387, 0.4383, 0.235, 0.4771, 0.2125, 0.4723, 0.2553, 0.44, 0.2718, 0.4416, 0.2579, 0.4768, 0.2464, 0.4769, 0.133, 0.5339, 0.133, 0.4902, 0.1489, 0.4804, 0.1489, 0.5296, 0.5601, 0.9656, 0.5601, 0.9342, 0.576, 0.9294, 0.576, 0.9564, 0.8532, 0.9132, 0.8532, 0.9271, 0.8373, 0.9267, 0.8373, 0.915, 0.475, 0.9918, 0.475, 0.9686, 0.4944, 0.9686, 0.4944, 0.9918, 0.475, 0.9686, 0.475, 0.9455, 0.4944, 0.9455, 0.4944, 0.9686, 0.475, 0.9339, 0.475, 0.9223, 0.4944, 0.9223, 0.4944, 0.9339, 0.02799, 0.8759, 0.02831, 0.9003, 0.008897, 0.9004, 0.008574, 0.8761, 0.8532, 0.9546, 0.8532, 0.9271, 0.8726, 0.9271, 0.8726, 0.9546, 0.8532, 0.9132, 0.8532, 0.8993, 0.8726, 0.8993, 0.8726, 0.9132, 0.2205, 0.2826, 0.2437, 0.2616, 0.2127, 0.3265, 0.1972, 0.325, 0.2437, 0.2616, 0.2715, 0.2562, 0.249, 0.3301, 0.2127, 0.3265, 0.2847, 0.2616, 0.2978, 0.267, 0.2854, 0.3337, 0.2672, 0.3319, 0.1858, 0.36, 0.2092, 0.3623, 0.2051, 0.4057, 0.172, 0.4024, 0.2092, 0.3623, 0.2456, 0.3659, 0.2414, 0.4093, 0.2051, 0.4057, 0.2638, 0.3677, 0.2819, 0.3695, 0.2778, 0.4129, 0.2596, 0.4111, 0.172, 0.4024, 0.2051, 0.4057, 0.2055, 0.435, 0.1723, 0.4318, 0.2051, 0.4057, 0.2414, 0.4093, 0.2387, 0.4383, 0.2055, 0.435, 0.2596, 0.4111, 0.2778, 0.4129, 0.2718, 0.4416, 0.2553, 0.44, 0.234, 0.7352, 0.247, 0.7133, 0.253, 0.7809, 0.2353, 0.7743, 0.4944, 0.9686, 0.4944, 0.9455, 0.5102, 0.9446, 0.5102, 0.9642, 0.6605, 0.8244, 0.6344, 0.8133, 0.6173, 0.7432, 0.6536, 0.7474, 0.2315, 0.8216, 0.253, 0.8169, 0.253, 0.8605, 0.2221, 0.8598, 0.3749, 0.8724, 0.3749, 0.9083, 0.359, 0.9085, 0.359, 0.868, 0.6576, 0.7117, 0.6213, 0.7075, 0.6261, 0.6642, 0.6605, 0.6681, 0.4944, 0.9223, 0.4944, 0.899, 0.5102, 0.9054, 0.5102, 0.925, 0.5251, 0.9681, 0.5251, 0.9329, 0.541, 0.9396, 0.541, 0.971, 0.4944, 0.9918, 0.4944, 0.9686, 0.5102, 0.9642, 0.5102, 0.9838, 0.2387, 0.4383, 0.2553, 0.44, 0.2464, 0.4769, 0.235, 0.4771, 0.1878, 0.7092, 0.1878, 0.7339, 0.172, 0.7379, 0.172, 0.7171, 0.475, 0.9455, 0.475, 0.9339, 0.4944, 0.9339, 0.4944, 0.9455, 0.8532, 0.9271, 0.8532, 0.9132, 0.8726, 0.9132, 0.8726, 0.9271, 0.2715, 0.2562, 0.2847, 0.2616, 0.2672, 0.3319, 0.249, 0.3301, 0.2456, 0.3659, 0.2638, 0.3677, 0.2596, 0.4111, 0.2414, 0.4093, 0.2414, 0.4093, 0.2596, 0.4111, 0.2553, 0.44, 0.2387, 0.4383, 0.247, 0.7133, 0.2606, 0.7092, 0.2713, 0.7809, 0.253, 0.7809, 0.253, 0.8169, 0.2713, 0.8169, 0.2713, 0.8605, 0.253, 0.8605, 0.3749, 0.9083, 0.3749, 0.9799, 0.359, 0.974, 0.359, 0.9085, 0.2484, 0.6702, 0.2738, 0.6824, 0.2489, 0.6937, 0.2274, 0.6941, 0.2572, 0.6575, 0.2826, 0.6698, 0.2738, 0.6824, 0.2484, 0.6702, 0.172, 0.6334, 0.1974, 0.6457, 0.1925, 0.6774, 0.1792, 0.6602, 0.2102, 0.6518, 0.2229, 0.6579, 0.2091, 0.6877, 0.2008, 0.6825, 0.2229, 0.6579, 0.2484, 0.6702, 0.2274, 0.6941, 0.2091, 0.6877, 0.2708, 0.4922, 0.2826, 0.4941, 0.266, 0.5625, 0.253, 0.5562, 0.236, 0.5929, 0.2495, 0.5994, 0.2293, 0.6441, 0.2154, 0.6374, 0.1775, 0.6192, 0.2014, 0.6307, 0.1974, 0.6457, 0.172, 0.6334, 0.2154, 0.6374, 0.2293, 0.6441, 0.2229, 0.6579, 0.2102, 0.6518, 0.2293, 0.6441, 0.2572, 0.6575, 0.2484, 0.6702, 0.2229, 0.6579, 0.1974, 0.6457, 0.2102, 0.6518, 0.2008, 0.6825, 0.1925, 0.6774, 0.2014, 0.6307, 0.2154, 0.6374, 0.2102, 0.6518, 0.1974, 0.6457, 0.4944, 0.9339, 0.4944, 0.9223, 0.5102, 0.925, 0.5102, 0.9348, 0.1878, 0.7339, 0.1878, 0.7637, 0.172, 0.7531, 0.172, 0.7379, 0.5251, 0.9329, 0.5251, 0.899, 0.541, 0.911, 0.541, 0.9396, 0.02685, 0.721, 0.02692, 0.6974, 0.04289, 0.7056, 0.04283, 0.7255, 0.1331, 0.6463, 0.133, 0.5697, 0.1489, 0.5701, 0.1489, 0.6399, 0.5601, 0.9342, 0.5601, 0.9156, 0.576, 0.9137, 0.576, 0.9294, 0.2854, 0.3337, 0.3037, 0.3288, 0.3029, 0.3763, 0.2819, 0.3695, 0.2072, 0.8494, 0.1878, 0.8494, 0.1878, 0.802, 0.2072, 0.802, 0.6173, 0.7432, 0.6019, 0.7414, 0.5979, 0.7048, 0.6213, 0.7075, 0.02757, 0.8304, 0.008155, 0.8305, 0.007887, 0.7942, 0.0273, 0.794, 0.133, 0.5697, 0.133, 0.5339, 0.1489, 0.5296, 0.1489, 0.5701, 0.1972, 0.325, 0.2127, 0.3265, 0.2092, 0.3623, 0.1858, 0.36, 0.2127, 0.3265, 0.249, 0.3301, 0.2456, 0.3659, 0.2092, 0.3623, 0.2672, 0.3319, 0.2854, 0.3337, 0.2819, 0.3695, 0.2638, 0.3677, 0.2353, 0.7743, 0.253, 0.7809, 0.253, 0.8169, 0.2315, 0.8216, 0.3749, 0.8287, 0.3749, 0.8724, 0.359, 0.868, 0.359, 0.8188, 0.6536, 0.7474, 0.6173, 0.7432, 0.6213, 0.7075, 0.6576, 0.7117, 0.249, 0.3301, 0.2672, 0.3319, 0.2638, 0.3677, 0.2456, 0.3659, 0.253, 0.7809, 0.2713, 0.7809, 0.2713, 0.8169, 0.253, 0.8169, 0.253, 0.5562, 0.266, 0.5625, 0.2495, 0.5994, 0.236, 0.5929, 0.4233, 0.2917, 0.4094, 0.2565, 0.4332, 0.2658, 0.4565, 0.2885, 0.1434, 0.874, 0.1434, 0.8986, 0.1239, 0.8986, 0.1239, 0.874, 0.0735, 0.7499, 0.05776, 0.7406, 0.05781, 0.7256, 0.07357, 0.721, 0.07357, 0.721, 0.0738, 0.6974, 0.09321, 0.6975, 0.09298, 0.721, 0.4256, 0.9174, 0.4061, 0.9174, 0.4061, 0.8942, 0.4256, 0.8942, 0.1239, 0.6974, 0.1434, 0.6974, 0.1434, 0.7194, 0.1239, 0.7194, 0.4493, 0.4663, 0.4369, 0.3996, 0.4551, 0.4045, 0.4601, 0.4433, 0.4334, 0.3639, 0.4293, 0.3204, 0.4601, 0.318, 0.4544, 0.357, 0.4293, 0.3204, 0.4233, 0.2917, 0.4565, 0.2885, 0.4601, 0.318, 0.1434, 0.7194, 0.1434, 0.7585, 0.1239, 0.7585, 0.1239, 0.7194, 0.1434, 0.8059, 0.1434, 0.8442, 0.1239, 0.8442, 0.1239, 0.8059, 0.1434, 0.8442, 0.1434, 0.874, 0.1239, 0.874, 0.1239, 0.8442, 0.7775, 0.2485, 0.7604, 0.3185, 0.745, 0.3203, 0.7592, 0.2739, 0.7644, 0.3542, 0.7692, 0.3976, 0.7361, 0.4014, 0.741, 0.3569, 0.4061, 0.9406, 0.3903, 0.9397, 0.3903, 0.9299, 0.4061, 0.929, 0.07364, 0.876, 0.07354, 0.8304, 0.09295, 0.8304, 0.09306, 0.876, 0.07352, 0.794, 0.0735, 0.7499, 0.09291, 0.7499, 0.09293, 0.7941, 0.0735, 0.7499, 0.07357, 0.721, 0.09298, 0.721, 0.09291, 0.7499, 0.3238, 0.3016, 0.3424, 0.2748, 0.364, 0.261, 0.357, 0.2983, 0.357, 0.2983, 0.364, 0.261, 0.3865, 0.2562, 0.3902, 0.295, 0.4067, 0.2934, 0.3979, 0.2564, 0.4094, 0.2565, 0.4233, 0.2917, 0.3134, 0.8722, 0.2976, 0.8679, 0.2976, 0.8188, 0.3134, 0.8286, 0.9515, 0.9659, 0.9356, 0.9567, 0.9356, 0.9298, 0.9515, 0.9345, 0.801, 0.9132, 0.8169, 0.915, 0.8169, 0.9267, 0.801, 0.9271, 0.4256, 0.9869, 0.4061, 0.9869, 0.4061, 0.9638, 0.4256, 0.9638, 0.4256, 0.9638, 0.4061, 0.9638, 0.4061, 0.9406, 0.4256, 0.9406, 0.4256, 0.929, 0.4061, 0.929, 0.4061, 0.9174, 0.4256, 0.9174, 0.07364, 0.876, 0.09306, 0.876, 0.09321, 0.9003, 0.0738, 0.9003, 0.801, 0.9546, 0.7816, 0.9546, 0.7816, 0.9271, 0.801, 0.9271, 0.801, 0.9132, 0.7816, 0.9132, 0.7816, 0.8993, 0.801, 0.8993, 0.372, 0.4507, 0.3487, 0.4083, 0.3642, 0.4068, 0.3952, 0.4717, 0.3952, 0.4717, 0.3642, 0.4068, 0.4005, 0.4032, 0.423, 0.4771, 0.4362, 0.4717, 0.4187, 0.4014, 0.4369, 0.3996, 0.4493, 0.4663, 0.3373, 0.3734, 0.3235, 0.3309, 0.3566, 0.3276, 0.3607, 0.371, 0.3607, 0.371, 0.3566, 0.3276, 0.3929, 0.324, 0.3971, 0.3674, 0.4153, 0.3657, 0.4111, 0.3222, 0.4293, 0.3204, 0.4334, 0.3639, 0.3235, 0.3309, 0.3238, 0.3016, 0.357, 0.2983, 0.3566, 0.3276, 0.3566, 0.3276, 0.357, 0.2983, 0.3902, 0.295, 0.3929, 0.324, 0.4111, 0.3222, 0.4067, 0.2934, 0.4233, 0.2917, 0.4293, 0.3204, 0.8547, 0.03349, 0.8535, 0.0726, 0.8357, 0.07927, 0.8418, 0.01162, 0.4061, 0.9638, 0.3903, 0.9593, 0.3903, 0.9397, 0.4061, 0.9406, 0.8036, 0.2373, 0.7967, 0.3144, 0.7604, 0.3185, 0.7775, 0.2485, 0.8572, 0.1199, 0.8666, 0.1582, 0.8357, 0.1588, 0.8357, 0.1152, 0.3442, 0.9263, 0.3283, 0.9307, 0.3283, 0.8901, 0.3442, 0.8904, 0.8007, 0.3501, 0.8036, 0.3936, 0.7692, 0.3976, 0.7644, 0.3542, 0.4061, 0.9174, 0.3903, 0.9201, 0.3903, 0.9005, 0.4061, 0.8942, 0.7052, 0.9749, 0.6893, 0.9778, 0.6893, 0.9464, 0.7052, 0.9397, 0.4061, 0.9869, 0.3903, 0.9789, 0.3903, 0.9593, 0.4061, 0.9638, 0.3902, 0.295, 0.3865, 0.2562, 0.3979, 0.2564, 0.4067, 0.2934, 0.1239, 0.8986, 0.1081, 0.8908, 0.1081, 0.87, 0.1239, 0.874, 0.4256, 0.9406, 0.4061, 0.9406, 0.4061, 0.929, 0.4256, 0.929, 0.801, 0.9271, 0.7816, 0.9271, 0.7816, 0.9132, 0.801, 0.9132, 0.423, 0.4771, 0.4005, 0.4032, 0.4187, 0.4014, 0.4362, 0.4717, 0.3971, 0.3674, 0.3929, 0.324, 0.4111, 0.3222, 0.4153, 0.3657, 0.3929, 0.324, 0.3902, 0.295, 0.4067, 0.2934, 0.4111, 0.3222, 0.8418, 0.01162, 0.8357, 0.07927, 0.8175, 0.07927, 0.8282, 0.00756, 0.8357, 0.1152, 0.8357, 0.1588, 0.8175, 0.1588, 0.8175, 0.1152, 0.3442, 0.8904, 0.3283, 0.8901, 0.3283, 0.8246, 0.3442, 0.8188, 0.08383, 0.5044, 0.06285, 0.4804, 0.08439, 0.4809, 0.1093, 0.4922, 0.09268, 0.517, 0.08383, 0.5044, 0.1093, 0.4922, 0.1181, 0.5048, 0.007436, 0.5411, 0.01467, 0.5144, 0.02799, 0.4972, 0.0329, 0.5289, 0.04563, 0.5228, 0.03625, 0.492, 0.04452, 0.4869, 0.05836, 0.5166, 0.05836, 0.5166, 0.04452, 0.4869, 0.06285, 0.4804, 0.08383, 0.5044, 0.1063, 0.6823, 0.08843, 0.6183, 0.1015, 0.612, 0.1181, 0.6804, 0.07144, 0.5817, 0.05082, 0.5371, 0.06477, 0.5304, 0.08491, 0.5752, 0.01291, 0.5553, 0.007436, 0.5411, 0.0329, 0.5289, 0.03686, 0.5438, 0.05082, 0.5371, 0.04563, 0.5228, 0.05836, 0.5166, 0.06477, 0.5304, 0.06477, 0.5304, 0.05836, 0.5166, 0.08383, 0.5044, 0.09268, 0.517, 0.0329, 0.5289, 0.02799, 0.4972, 0.03625, 0.492, 0.04563, 0.5228, 0.03686, 0.5438, 0.0329, 0.5289, 0.04563, 0.5228, 0.05082, 0.5371, 0.4061, 0.929, 0.3903, 0.9299, 0.3903, 0.9201, 0.4061, 0.9174, 0.1239, 0.874, 0.1081, 0.87, 0.1081, 0.8547, 0.1239, 0.8442, 0.7052, 0.9397, 0.6893, 0.9464, 0.6893, 0.9178, 0.7052, 0.9059, 0.07357, 0.721, 0.05781, 0.7256, 0.058, 0.7057, 0.0738, 0.6974, 0.3134, 0.9847, 0.2976, 0.9782, 0.2975, 0.9084, 0.3134, 0.9081, 0.9515, 0.9345, 0.9356, 0.9298, 0.9356, 0.9141, 0.9515, 0.9159, 0.4369, 0.3996, 0.4334, 0.3639, 0.4544, 0.357, 0.4551, 0.4045, 0.1434, 0.7585, 0.1434, 0.8059, 0.1239, 0.8059, 0.1239, 0.7585, 0.7604, 0.3185, 0.7644, 0.3542, 0.741, 0.3569, 0.745, 0.3203, 0.07354, 0.8304, 0.07352, 0.794, 0.09293, 0.7941, 0.09295, 0.8304, 0.3134, 0.9081, 0.2975, 0.9084, 0.2976, 0.8679, 0.3134, 0.8722, 0.3487, 0.4083, 0.3373, 0.3734, 0.3607, 0.371, 0.3642, 0.4068, 0.3642, 0.4068, 0.3607, 0.371, 0.3971, 0.3674, 0.4005, 0.4032, 0.4187, 0.4014, 0.4153, 0.3657, 0.4334, 0.3639, 0.4369, 0.3996, 0.8535, 0.0726, 0.8572, 0.1199, 0.8357, 0.1152, 0.8357, 0.07927, 0.3442, 0.9699, 0.3283, 0.9799, 0.3283, 0.9307, 0.3442, 0.9263, 0.7967, 0.3144, 0.8007, 0.3501, 0.7644, 0.3542, 0.7604, 0.3185, 0.4005, 0.4032, 0.3971, 0.3674, 0.4153, 0.3657, 0.4187, 0.4014, 0.8357, 0.07927, 0.8357, 0.1152, 0.8175, 0.1152, 0.8175, 0.07927, 0.08843, 0.6183, 0.07144, 0.5817, 0.08491, 0.5752, 0.1015, 0.612])
me_cube_000.materials.append(mat_material_001)
me_cube_000.materials.append(mat_material)
me_cube_000.materials.append(mat_material_003)
me_cube_000.materials.append(mat_material_004)
me_cube_000.materials.append(mat_material_002)
me_cube_000.use_remesh_preserve_volume = False
me_cube_000.use_remesh_preserve_attributes = False
me_cube_000.use_mirror_vertex_groups = False
me_cube_000.update()

# ---- objects
ob_cube_003 = bpy.data.objects.new('Cube.003', me_cube_000)
ob_point_006 = bpy.data.objects.new('Point.006', light_point_006)
ob_point_005 = bpy.data.objects.new('Point.005', light_point_005)
ob_point_004 = bpy.data.objects.new('Point.004', light_point_004)
ob_point_003 = bpy.data.objects.new('Point.003', light_point_003)
ob_point_002 = bpy.data.objects.new('Point.002', light_point_002)
ob_point_001 = bpy.data.objects.new('Point.001', light_point_001)
ob_point = bpy.data.objects.new('Point', light_point)
ob_lamp = bpy.data.objects.new('Lamp', light_lamp)
ob_camera = bpy.data.objects.new('Camera', cam_camera)

# ---- transforms, parenting, visibility, modifiers, constraints
ob_cube_003.location = (-0.3786, -0.9595, 12.52)
ob_cube_003.lineart.crease_threshold = 0.0
ob_point_006.location = (-12.51, 26.45, 15.65)
ob_point_006.scale = (1.373, 1.373, 1.373)
ob_point_006.lineart.crease_threshold = 0.0
ob_point_005.location = (13.45, 26.64, 15.65)
ob_point_005.scale = (1.373, 1.373, 1.373)
ob_point_005.lineart.crease_threshold = 0.0
ob_point_004.location = (12.88, -28.66, 15.65)
ob_point_004.scale = (1.373, 1.373, 1.373)
ob_point_004.lineart.crease_threshold = 0.0
ob_point_003.location = (-17.78, -28.1, 15.65)
ob_point_003.scale = (1.373, 1.373, 1.373)
ob_point_003.lineart.crease_threshold = 0.0
ob_point_002.location = (-42.04, -1.01, 15.65)
ob_point_002.scale = (1.373, 1.373, 1.373)
ob_point_002.lineart.crease_threshold = 0.0
ob_point_001.location = (41.47, -1.01, 15.65)
ob_point_001.scale = (1.373, 1.373, 1.373)
ob_point_001.lineart.crease_threshold = 0.0
ob_point.location = (0.0, -0.9932, 44.55)
ob_point.lineart.crease_threshold = 0.0
ob_lamp.location = (4.545, -5.796, 6.301)
ob_lamp.rotation_euler = (0.6503, 0.05522, 1.866)
ob_lamp.scale = (1.112, 1.174, 1.141)
ob_lamp.lock_rotations_4d = False
ob_lamp.empty_display_type = 'ARROWS'
ob_lamp.color = (0.0, 0.0, 0.0, 0.0)
ob_lamp.lineart.crease_threshold = 0.0
ob_camera.location = (8.703, -7.949, 5.685)
ob_camera.rotation_euler = (1.109, 0.01082, 0.8149)
ob_camera.scale = (1.159, 1.114, 1.154)
ob_camera.lock_rotations_4d = False
ob_camera.empty_display_type = 'ARROWS'
ob_camera.color = (0.0, 0.0, 0.0, 0.0)
ob_camera.display_type = 'WIRE'
ob_camera.lineart.crease_threshold = 0.0

# ---- collection membership
col_collection_1.objects.link(ob_cube_003)
col_collection_1.objects.link(ob_point_006)
col_collection_1.objects.link(ob_point_005)
col_collection_1.objects.link(ob_point_004)
col_collection_1.objects.link(ob_point_003)
col_collection_1.objects.link(ob_point_002)
col_collection_1.objects.link(ob_point_001)
col_collection_1.objects.link(ob_point)
col_collection_1.objects.link(ob_lamp)
col_collection_1.objects.link(ob_camera)

# ---- scene / render settings (as saved in the file)
scene.camera = ob_camera
scene.frame_start = 1; scene.frame_end = 250; scene.frame_set(1)
scene.render.engine = 'BLENDER_EEVEE_NEXT'
scene.render.resolution_percentage = 50
scene.render.dither_intensity = 0.0
scene.render.use_bake_clear = False
scene.render.bake_margin = 2
scene.cycles.use_denoising = False
scene.cycles.samples = 10
scene.cycles.sampling_pattern = 'TABULATED_SOBOL'
scene.cycles.light_sampling_threshold = 0.0
scene.cycles.use_adaptive_sampling = False
scene.cycles.use_light_tree = False
scene.cycles.blur_glossy = 0.0
scene.cycles.volume_bounces = 1
scene.cycles.pixel_filter_type = 'GAUSSIAN'
scene.cycles.sample_clamp_indirect = 0.0
scene.view_settings.view_transform = 'Standard'
bpy.context.view_layer.update()
